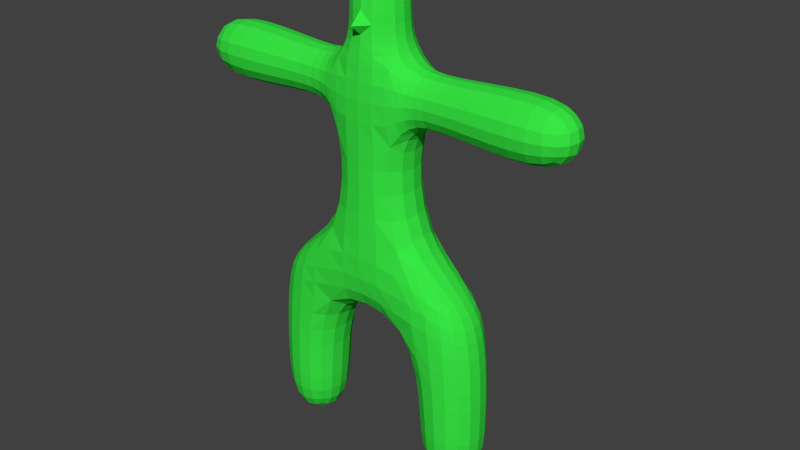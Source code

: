 # Source: player_0.9.blend  (saved by Blender 2.75.0; exported with 4.5.12 LTS)
import bpy
from mathutils import Matrix  # noqa: F401  (used for matrix-valued properties, if any)

bpy.ops.wm.read_factory_settings(use_empty=True)
scene = bpy.context.scene
scene.name = 'Scene'

# ---- collections
col_collection_1 = bpy.data.collections.new('Collection 1'); scene.collection.children.link(col_collection_1)

# ---- materials (node trees are filled in below, after node groups)
mat_material = bpy.data.materials.new('Material')
mat_material.alpha_threshold = 0.0
mat_material.use_transparent_shadow = False
mat_material.diffuse_color = (0.03941, 0.8, 0.05833, 1.0)
mat_material.specular_color = (0.02819, 0.8, 0.1674)
mat_material.roughness = 0.5
mat_material.specular_intensity = 0.75
mat_material.line_color = (0.0, 0.0, 0.0, 1.0)

# ---- material node trees

# ---- world
world_world = bpy.data.worlds.new('World'); scene.world = world_world
world_world.color = (0.05088, 0.05088, 0.05088)
world_world.use_sun_shadow = False
world_world.sun_shadow_jitter_overblur = 0.0
world_world.cycles.sampling_method = 'MANUAL'
world_world.cycles.sample_map_resolution = 256

# ---- meshes
me_cube_001 = bpy.data.meshes.new('Cube.001')
me_cube_001.from_pydata([(-2.0, 1.264e-06, -6.136), (-1.761, 1.175e-06, -6.087), (-2.0, -0.2394, -6.087), (-2.239, 1.294e-06, -6.087), (-2.0, 0.2394, -6.087), (-1.776, 0.2237, -6.04), (-1.776, -0.2237, -6.04), (-2.224, -0.2237, -6.04), (-2.224, 0.2237, -6.04), (-1.915, -0.709, -3.615), (-1.951, -0.7026, -4.075), (-1.606, -0.6701, -3.596), (-1.865, -0.7135, -3.162), (-2.216, -0.656, -3.633), (-2.242, -0.653, -4.085), (-1.661, -0.6585, -4.066), (-1.518, -0.6876, -3.127), (-2.182, -0.6546, -3.195), (-1.352, 9.661e-07, -5.368), (-1.395, 0.2581, -5.363), (-1.306, 8.767e-07, -4.967), (-1.395, -0.2581, -5.363), (-1.429, 1.056e-06, -5.696), (-1.466, 0.2289, -5.676), (-1.352, 0.2724, -4.967), (-1.352, -0.2724, -4.967), (-1.466, -0.2289, -5.676), (-1.998, -0.6448, -5.369), (-1.739, -0.602, -5.363), (-1.99, -0.6796, -4.971), (-2.256, -0.6017, -5.364), (-2.0, -0.5715, -5.696), (-1.771, -0.5336, -5.676), (-1.717, -0.6348, -4.969), (-2.264, -0.6337, -4.973), (-2.229, -0.5336, -5.676), (-2.644, 1.324e-06, -5.37), (-2.601, -0.2579, -5.365), (-2.674, 1.294e-06, -4.976), (-2.601, 0.2579, -5.365), (-2.571, 1.324e-06, -5.696), (-2.534, -0.2289, -5.676), (-2.629, -0.2713, -4.976), (-2.629, 0.2713, -4.976), (-2.534, 0.2289, -5.676), (-1.998, 0.6448, -5.369), (-1.739, 0.602, -5.363), (-2.0, 0.5715, -5.696), (-2.256, 0.6017, -5.364), (-1.99, 0.6796, -4.971), (-1.717, 0.6348, -4.969), (-1.771, 0.5336, -5.676), (-2.229, 0.5336, -5.676), (-2.264, 0.6337, -4.973), (-1.715, -0.6883, -1.969), (-1.761, -0.7136, -2.328), (-1.338, -0.7277, -1.839), (-1.671, -0.6191, -1.66), (-2.028, -0.6072, -2.09), (-2.088, -0.6378, -2.411), (-1.373, -0.731, -2.243), (-1.311, -0.6719, -1.456), (-1.958, -0.5416, -1.827), (-1.145, 6.681e-07, -3.592), (-1.225, 7.575e-07, -4.051), (-1.194, 0.2926, -3.587), (-1.004, 6.085e-07, -3.169), (-1.194, -0.2926, -3.587), (-1.274, -0.2838, -4.053), (-1.274, 0.2838, -4.053), (-1.054, 0.3096, -3.143), (-1.054, -0.3096, -3.143), (-2.663, 1.234e-06, -3.66), (-2.677, 1.264e-06, -4.099), (-2.613, -0.2785, -3.657), (-2.635, 1.234e-06, -3.242), (-2.613, 0.2785, -3.657), (-2.629, 0.2783, -4.097), (-2.629, -0.2783, -4.097), (-2.585, -0.2766, -3.237), (-2.585, 0.2766, -3.237), (-1.915, 0.709, -3.615), (-1.951, 0.7026, -4.075), (-2.216, 0.656, -3.633), (-1.865, 0.7135, -3.162), (-1.606, 0.6701, -3.596), (-1.661, 0.6585, -4.066), (-2.242, 0.653, -4.085), (-2.182, 0.6546, -3.195), (-1.518, 0.6876, -3.127), (-1.642, 8.171e-07, -1.257), (-1.638, 0.264, -1.297), (-1.916, 9.065e-07, -1.522), (-1.638, -0.264, -1.297), (-1.353, 7.277e-07, -0.9452), (-1.331, 0.2949, -0.9912), (-1.905, 0.2292, -1.546), (-1.905, -0.2292, -1.546), (-1.331, -0.2949, -0.9912), (1.397e-09, 4.223e-08, -2.575), (-0.4164, 2.807e-07, -2.639), (2.398e-07, 0.3069, -2.518), (0.4164, -1.664e-07, -2.639), (-2.37e-07, -0.3069, -2.518), (-0.4421, -0.3149, -2.582), (-0.4421, 0.3149, -2.582), (0.4421, 0.3149, -2.582), (0.4421, -0.3149, -2.582), (-2.447, 1.115e-06, -2.25), (-2.533, 1.175e-06, -2.534), (-2.401, -0.2526, -2.235), (-2.323, 1.056e-06, -1.998), (-2.401, 0.2526, -2.235), (-2.484, 0.2664, -2.521), (-2.484, -0.2664, -2.521), (-2.285, -0.2259, -1.99), (-2.285, 0.2259, -1.99), (-1.715, 0.6883, -1.969), (-1.761, 0.7136, -2.328), (-2.028, 0.6072, -2.09), (-1.671, 0.6191, -1.66), (-1.338, 0.7277, -1.839), (-1.373, 0.731, -2.243), (-2.088, 0.6378, -2.411), (-1.958, 0.5416, -1.827), (-1.311, 0.6719, -1.456), (1.715, -0.6883, -1.969), (1.338, -0.7277, -1.839), (1.761, -0.7136, -2.328), (2.028, -0.6072, -2.09), (1.671, -0.6191, -1.66), (1.311, -0.6719, -1.456), (1.373, -0.731, -2.243), (2.088, -0.6378, -2.411), (1.958, -0.5416, -1.827), (4.782e-07, 0.7612, -1.627), (-0.4648, 0.7562, -1.653), (4.782e-07, 0.7679, -1.17), (0.4648, 0.7562, -1.653), (4.782e-07, 0.7009, -2.029), (-0.4777, 0.707, -2.072), (-0.4575, 0.7494, -1.191), (0.4575, 0.7494, -1.191), (0.4777, 0.707, -2.072), (-4.754e-07, -0.7612, -1.627), (-0.4648, -0.7562, -1.653), (-4.754e-07, -0.7009, -2.029), (0.4648, -0.7562, -1.653), (-4.754e-07, -0.7679, -1.17), (-0.4575, -0.7494, -1.191), (-0.4777, -0.707, -2.072), (0.4777, -0.707, -2.072), (0.4575, -0.7494, -1.191), (4.782e-07, 0.7213, 0.3865), (4.782e-07, 0.7329, -0.147), (-0.3476, 0.6768, 0.3855), (4.782e-07, 0.7164, 0.912), (0.3476, 0.6772, 0.385), (0.3907, 0.6924, -0.1585), (-0.3907, 0.6922, -0.1582), (-0.343, 0.675, 0.9189), (0.343, 0.6758, 0.918), (2.447, -1.358e-06, -2.25), (2.533, -1.418e-06, -2.534), (2.401, 0.2526, -2.235), (2.323, -1.299e-06, -1.998), (2.401, -0.2526, -2.235), (2.484, -0.2664, -2.521), (2.484, 0.2664, -2.521), (2.285, 0.2259, -1.99), (2.285, -0.2259, -1.99), (2.663, -1.507e-06, -3.66), (2.635, -1.478e-06, -3.242), (2.613, -0.2785, -3.657), (2.677, -1.507e-06, -4.099), (2.613, 0.2785, -3.657), (2.585, 0.2766, -3.237), (2.585, -0.2766, -3.237), (2.629, -0.2783, -4.097), (2.629, 0.2783, -4.097), (1.715, 0.6883, -1.969), (1.338, 0.7277, -1.839), (1.671, 0.6191, -1.66), (2.028, 0.6072, -2.09), (1.761, 0.7136, -2.328), (1.373, 0.731, -2.243), (1.311, 0.6719, -1.456), (1.958, 0.5416, -1.827), (2.088, 0.6378, -2.411), (1.642, -9.114e-07, -1.257), (1.353, -7.326e-07, -0.9454), (1.638, -0.264, -1.297), (1.916, -1.06e-06, -1.522), (1.638, 0.264, -1.297), (1.331, 0.2949, -0.9913), (1.331, -0.2949, -0.9913), (1.905, -0.2292, -1.546), (1.905, 0.2292, -1.546), (1.998, 0.6448, -5.369), (1.99, 0.6796, -4.971), (2.256, 0.6017, -5.364), (2.0, 0.5715, -5.696), (1.739, 0.602, -5.363), (1.717, 0.6348, -4.969), (2.264, 0.6337, -4.973), (2.229, 0.5336, -5.676), (1.771, 0.5336, -5.676), (1.145, -5.538e-07, -3.592), (1.004, -4.942e-07, -3.169), (1.194, 0.2926, -3.587), (1.225, -6.134e-07, -4.051), (1.194, -0.2926, -3.587), (1.054, -0.3096, -3.143), (1.054, 0.3096, -3.143), (1.274, 0.2838, -4.053), (1.274, -0.2838, -4.053), (1.915, 0.709, -3.615), (1.865, 0.7135, -3.162), (2.216, 0.656, -3.633), (1.951, 0.7026, -4.075), (1.606, 0.6701, -3.596), (1.518, 0.6876, -3.127), (2.182, 0.6546, -3.195), (2.242, 0.653, -4.085), (1.661, 0.6585, -4.066), (1.915, -0.709, -3.615), (1.865, -0.7135, -3.162), (1.606, -0.6701, -3.596), (1.951, -0.7026, -4.075), (2.216, -0.656, -3.633), (2.182, -0.6546, -3.195), (1.518, -0.6876, -3.127), (1.661, -0.6585, -4.066), (2.242, -0.653, -4.085), (2.0, -1.09e-06, -6.136), (1.761, -9.412e-07, -6.087), (2.0, 0.2394, -6.087), (2.239, -1.239e-06, -6.087), (2.0, -0.2394, -6.087), (1.776, -0.2237, -6.04), (1.776, 0.2237, -6.04), (2.224, 0.2237, -6.04), (2.224, -0.2237, -6.04), (2.644, -1.478e-06, -5.37), (2.674, -1.507e-06, -4.976), (2.601, -0.2579, -5.365), (2.571, -1.448e-06, -5.696), (2.601, 0.2578, -5.365), (2.629, 0.2713, -4.976), (2.629, -0.2713, -4.976), (2.534, -0.2289, -5.676), (2.534, 0.2289, -5.676), (1.998, -0.6448, -5.369), (1.99, -0.6796, -4.971), (1.739, -0.602, -5.363), (2.0, -0.5715, -5.696), (2.256, -0.6017, -5.364), (2.264, -0.6337, -4.973), (1.717, -0.6348, -4.969), (1.771, -0.5336, -5.676), (2.229, -0.5336, -5.676), (1.352, -6.73e-07, -5.368), (1.306, -6.432e-07, -4.967), (1.395, 0.2581, -5.363), (1.429, -7.326e-07, -5.696), (1.395, -0.2581, -5.363), (1.352, -0.2724, -4.967), (1.352, 0.2724, -4.967), (1.466, 0.2289, -5.676), (1.466, -0.2289, -5.676), (-2.144, 1.294e-06, 1.876), (-1.769, 1.085e-06, 1.891), (-2.144, -0.2201, 1.913), (-2.557, 1.532e-06, 1.849), (-2.144, 0.2201, 1.913), (-1.769, 0.2106, 1.926), (-1.769, -0.2106, 1.926), (-2.557, -0.2323, 1.887), (-2.557, 0.2323, 1.887), (-7.139e-07, -0.7213, 0.3865), (-4.754e-07, -0.7329, -0.147), (0.3476, -0.6772, 0.385), (-4.754e-07, -0.7164, 0.912), (-0.3476, -0.6768, 0.3855), (-0.3907, -0.6922, -0.1582), (0.3907, -0.6924, -0.1585), (0.343, -0.6758, 0.918), (-0.343, -0.675, 0.9189), (-0.8518, 5.191e-07, 0.382), (-0.9381, 5.489e-07, -0.1092), (-0.7996, -0.294, 0.3825), (-0.8279, 5.191e-07, 0.8552), (-0.7996, 0.294, 0.3825), (-0.8859, 0.3055, -0.133), (-0.8859, -0.3055, -0.133), (-0.7806, -0.2964, 0.8809), (-0.7806, 0.2964, 0.8809), (0.8518, -4.346e-07, 0.3806), (0.9381, -4.644e-07, -0.11), (0.7996, 0.2944, 0.3811), (0.8279, -4.048e-07, 0.8528), (0.7996, -0.2944, 0.3811), (0.8859, -0.3057, -0.1338), (0.8859, 0.3057, -0.1338), (0.7806, 0.2972, 0.8787), (0.7806, -0.2972, 0.8787), (-4.754e-07, -0.5561, 4.376), (-0.002542, -0.5872, 4.091), (0.2225, -0.5189, 4.371), (-0.02497, -0.7031, 4.713), (-0.2225, -0.5188, 4.371), (-0.232, -0.5385, 4.091), (0.2321, -0.5386, 4.091), (0.2333, -0.6948, 4.705), (-0.2867, -0.6583, 4.694), (-4.754e-07, -0.7183, 2.309), (-4.754e-07, -0.7203, 1.883), (0.3297, -0.7053, 2.314), (-4.754e-07, -0.7015, 2.686), (-0.3297, -0.7037, 2.314), (-0.3407, -0.6987, 1.891), (0.3407, -0.7002, 1.891), (0.3311, -0.6831, 2.692), (-0.3311, -0.6816, 2.692), (2.144, -1.18e-06, 2.988), (1.767, -9.412e-07, 2.965), (2.144, -0.2231, 2.95), (2.557, -1.448e-06, 3.017), (2.144, 0.2231, 2.95), (1.767, 0.2139, 2.929), (1.767, -0.2139, 2.929), (2.557, -0.2348, 2.977), (2.557, 0.2348, 2.977), (2.398e-07, 0.7183, 2.309), (2.398e-07, 0.7203, 1.883), (-0.3297, 0.7037, 2.314), (2.398e-07, 0.7015, 2.686), (0.3297, 0.7053, 2.314), (0.3407, 0.7002, 1.891), (-0.3407, 0.6987, 1.891), (-0.3311, 0.6816, 2.692), (0.3311, 0.6831, 2.692), (1.397e-09, 7.204e-08, 5.01), (-0.2157, 1.912e-07, 4.968), (-2.37e-07, -0.2157, 4.968), (0.2157, -4.717e-08, 4.968), (1.397e-09, 0.2157, 4.968), (-0.2007, 0.2007, 4.929), (-0.2007, -0.2007, 4.929), (0.2007, -0.2007, 4.929), (0.2007, 0.2007, 4.929), (0.5569, -2.26e-07, 4.376), (0.58, -2.26e-07, 4.091), (0.5196, 0.2222, 4.371), (0.5021, -1.962e-07, 4.636), (0.5196, -0.2222, 4.371), (0.5413, -0.2308, 4.091), (0.5413, 0.2308, 4.091), (0.4679, 0.1998, 4.619), (0.4679, -0.1998, 4.619), (2.398e-07, 0.5561, 4.376), (2.398e-07, 0.5769, 4.091), (-0.2225, 0.5188, 4.371), (2.398e-07, 0.5021, 4.636), (0.2225, 0.5189, 4.371), (0.232, 0.5385, 4.091), (-0.232, 0.5385, 4.091), (-0.1998, 0.4679, 4.619), (0.1998, 0.4679, 4.619), (-0.5569, 3.701e-07, 4.376), (-0.58, 3.999e-07, 4.091), (-0.5196, -0.2222, 4.371), (-0.5021, 3.403e-07, 4.636), (-0.5196, 0.2222, 4.371), (-0.5413, 0.2308, 4.091), (-0.5413, -0.2308, 4.091), (-0.4679, -0.1998, 4.619), (-0.4679, 0.1998, 4.619), (3.801, 0.612, 2.43), (3.411, 0.6268, 2.43), (3.796, 0.5711, 2.674), (4.126, 0.5523, 2.43), (3.796, 0.5711, 2.185), (3.411, 0.585, 2.179), (3.411, 0.585, 2.68), (4.105, 0.5151, 2.65), (4.105, 0.5151, 2.209), (2.144, -0.558, 2.428), (1.768, -0.5354, 2.423), (2.144, -0.5208, 2.204), (2.557, -0.587, 2.43), (2.144, -0.5207, 2.652), (1.767, -0.4994, 2.64), (1.768, -0.4999, 2.206), (2.557, -0.5479, 2.195), (2.557, -0.5479, 2.664), (2.144, -1.18e-06, 1.868), (1.769, -9.412e-07, 1.881), (2.144, 0.2233, 1.906), (2.557, -1.448e-06, 1.843), (2.144, -0.2233, 1.906), (1.769, -0.2144, 1.917), (1.769, 0.2144, 1.917), (2.557, 0.2348, 1.882), (2.557, -0.2348, 1.882), (2.144, 0.558, 2.428), (1.768, 0.5354, 2.423), (2.144, 0.5207, 2.652), (2.557, 0.587, 2.43), (2.144, 0.5208, 2.204), (1.768, 0.4999, 2.206), (1.767, 0.4994, 2.64), (2.557, 0.5479, 2.664), (2.557, 0.5479, 2.195), (4.565, -2.789e-06, 2.43), (4.516, -2.759e-06, 2.194), (4.516, 0.2352, 2.43), (4.516, -2.759e-06, 2.665), (4.516, -0.2352, 2.43), (4.47, -0.2191, 2.211), (4.47, 0.2191, 2.211), (4.47, 0.2191, 2.649), (4.47, -0.2191, 2.649), (3.801, -2.282e-06, 3.042), (3.411, -2.014e-06, 3.056), (3.796, -0.2446, 3.001), (4.126, -2.491e-06, 2.982), (3.796, 0.2446, 3.001), (3.411, 0.2507, 3.015), (3.411, -0.2507, 3.015), (4.105, -0.2203, 2.945), (4.105, 0.2203, 2.945), (3.801, -0.612, 2.43), (3.411, -0.6268, 2.43), (3.796, -0.5711, 2.185), (4.126, -0.5524, 2.43), (3.796, -0.5711, 2.674), (3.411, -0.585, 2.68), (3.411, -0.585, 2.179), (4.105, -0.5151, 2.209), (4.105, -0.5151, 2.65), (3.801, -2.282e-06, 1.818), (3.411, -2.014e-06, 1.803), (3.796, 0.2446, 1.858), (4.126, -2.491e-06, 1.877), (3.796, -0.2446, 1.858), (3.411, -0.2507, 1.845), (3.411, 0.2507, 1.845), (4.105, 0.2203, 1.914), (4.105, -0.2203, 1.914), (-3.801, -0.6102, 2.43), (-3.411, -0.6239, 2.43), (-3.796, -0.5694, 2.673), (-4.126, -0.5513, 2.43), (-3.796, -0.5694, 2.186), (-3.411, -0.5823, 2.18), (-3.411, -0.5823, 2.679), (-4.105, -0.5141, 2.649), (-4.105, -0.5141, 2.21), (-2.144, -0.55, 2.428), (-1.768, -0.526, 2.423), (-2.144, -0.5133, 2.649), (-2.557, -0.5808, 2.43), (-2.144, -0.5134, 2.207), (-1.768, -0.4911, 2.21), (-1.767, -0.4907, 2.636), (-2.557, -0.5421, 2.662), (-2.557, -0.5421, 2.197), (-2.144, 1.294e-06, 2.98), (-1.767, 1.085e-06, 2.956), (-2.144, 0.2199, 2.943), (-2.557, 1.532e-06, 3.01), (-2.144, -0.2199, 2.943), (-1.767, -0.2102, 2.921), (-1.767, 0.2102, 2.921), (-2.557, 0.2323, 2.972), (-2.557, -0.2323, 2.972), (-2.144, 0.55, 2.428), (-1.768, 0.526, 2.423), (-2.144, 0.5134, 2.207), (-2.557, 0.5808, 2.43), (-2.144, 0.5133, 2.649), (-1.767, 0.4907, 2.636), (-1.768, 0.4911, 2.21), (-2.557, 0.5421, 2.197), (-2.557, 0.5421, 2.662), (-4.565, 2.665e-06, 2.43), (-4.516, 2.665e-06, 2.195), (-4.516, -0.2349, 2.43), (-4.516, 2.665e-06, 2.664), (-4.516, 0.2349, 2.43), (-4.47, 0.2188, 2.211), (-4.47, -0.2188, 2.211), (-4.47, -0.2188, 2.648), (-4.47, 0.2188, 2.648), (-3.801, 2.248e-06, 1.819), (-3.411, 2.009e-06, 1.806), (-3.796, -0.2439, 1.86), (-4.126, 2.426e-06, 1.878), (-3.796, 0.2439, 1.86), (-3.411, 0.2496, 1.847), (-3.411, -0.2496, 1.847), (-4.105, -0.2198, 1.915), (-4.105, 0.2198, 1.915), (-3.801, 0.6102, 2.43), (-3.411, 0.6239, 2.43), (-3.796, 0.5694, 2.186), (-4.126, 0.5513, 2.43), (-3.796, 0.5694, 2.673), (-3.411, 0.5823, 2.679), (-3.411, 0.5823, 2.18), (-4.105, 0.5141, 2.21), (-4.105, 0.5141, 2.649), (-3.801, 2.248e-06, 3.04), (-3.411, 2.009e-06, 3.054), (-3.796, 0.2439, 2.999), (-4.126, 2.426e-06, 2.981), (-3.796, -0.2439, 2.999), (-3.411, -0.2496, 3.012), (-3.411, 0.2496, 3.012), (-4.105, 0.2198, 2.944), (-4.105, -0.2198, 2.944), (-0.6537, 4.297e-07, 3.442), (-0.7105, 4.595e-07, 3.3), (-0.6125, -0.2514, 3.437), (-0.6158, 4.297e-07, 3.611), (-0.6125, 0.2514, 3.437), (-0.6724, 0.2699, 3.282), (-0.6724, -0.2699, 3.282), (-0.5747, -0.2401, 3.611), (-0.5747, 0.2401, 3.611), (2.398e-07, 0.6223, 3.425), (2.398e-07, 0.6486, 3.233), (-0.265, 0.5824, 3.426), (1.397e-09, 0.6006, 3.611), (0.265, 0.5828, 3.427), (0.2982, 0.613, 3.239), (-0.2982, 0.6122, 3.238), (-0.2463, 0.5604, 3.611), (0.2463, 0.5606, 3.611), (0.6537, -2.856e-07, 3.443), (0.7105, -3.154e-07, 3.302), (0.6125, 0.2518, 3.439), (0.6158, -2.558e-07, 3.612), (0.6125, -0.2518, 3.439), (0.6724, -0.2707, 3.285), (0.6724, 0.2707, 3.285), (0.5747, 0.2403, 3.612), (0.5747, -0.2403, 3.612), (-4.754e-07, -0.6223, 3.425), (-4.754e-07, -0.6486, 3.233), (0.265, -0.5828, 3.427), (-4.754e-07, -0.6006, 3.611), (-0.265, -0.5824, 3.426), (-0.2982, -0.6122, 3.238), (0.2982, -0.613, 3.239), (0.2463, -0.5606, 3.611), (-0.2463, -0.5604, 3.611), (1.022, 0.5823, 2.377), (0.8386, 0.6279, 2.352), (1.02, 0.5436, 2.641), (1.214, 0.5466, 2.398), (1.027, 0.5482, 2.109), (0.8509, 0.6, 2.017), (0.8386, 0.5913, 2.669), (1.212, 0.509, 2.63), (1.216, 0.5113, 2.166), (1.049, -5.24e-07, 1.712), (0.9299, -4.644e-07, 1.532), (1.044, 0.2388, 1.754), (1.218, -6.134e-07, 1.818), (1.044, -0.2388, 1.754), (0.9097, -0.2699, 1.579), (0.9097, 0.2699, 1.579), (1.218, 0.2198, 1.857), (1.218, -0.2198, 1.857), (1.022, -0.5823, 2.377), (0.8386, -0.6279, 2.352), (1.027, -0.5482, 2.109), (1.214, -0.5466, 2.398), (1.02, -0.5436, 2.641), (0.8386, -0.5913, 2.669), (0.8509, -0.6, 2.017), (1.216, -0.5113, 2.166), (1.212, -0.509, 2.63), (1.031, -4.942e-07, 3.023), (0.8937, -4.346e-07, 3.093), (1.028, -0.2342, 2.983), (1.21, -6.134e-07, 2.979), (1.028, 0.2342, 2.983), (0.8774, 0.2611, 3.054), (0.8774, -0.2611, 3.054), (1.21, -0.2175, 2.94), (1.21, 0.2175, 2.94), (-1.022, 0.5747, 2.377), (-0.8386, 0.6224, 2.352), (-1.027, 0.541, 2.112), (-1.214, 0.5374, 2.398), (-1.02, 0.5365, 2.638), (-0.8386, 0.5861, 2.667), (-0.8509, 0.5949, 2.019), (-1.216, 0.5027, 2.17), (-1.212, 0.5004, 2.627), (-1.031, 6.383e-07, 3.015), (-0.8937, 5.787e-07, 3.087), (-1.028, 0.2312, 2.976), (-1.21, 7.575e-07, 2.969), (-1.028, -0.2312, 2.976), (-0.8774, -0.259, 3.049), (-0.8774, 0.259, 3.049), (-1.21, 0.2138, 2.931), (-1.21, -0.2138, 2.931), (-1.022, -0.5747, 2.377), (-0.8386, -0.6224, 2.352), (-1.02, -0.5365, 2.638), (-1.214, -0.5374, 2.398), (-1.027, -0.541, 2.112), (-0.8509, -0.5949, 2.019), (-0.8386, -0.5861, 2.667), (-1.212, -0.5004, 2.627), (-1.216, -0.5027, 2.17), (-1.049, 6.681e-07, 1.72), (-0.9299, 5.787e-07, 1.538), (-1.044, -0.2358, 1.761), (-1.218, 7.575e-07, 1.827), (-1.044, 0.2358, 1.761), (-0.9097, 0.2677, 1.584), (-0.9097, -0.2677, 1.584), (-1.218, -0.2161, 1.865), (-1.218, 0.2161, 1.865), (-1.587, 0.2092, -5.903), (-1.558, 1.115e-06, -5.94), (-1.587, -0.2092, -5.903), (-1.791, 0.413, -5.903), (-2.0, 0.4422, -5.94), (-2.209, 0.413, -5.903), (-1.581, 0.4195, -5.655), (-1.524, 0.4732, -5.358), (-1.488, 0.4992, -4.968), (-1.791, -0.413, -5.903), (-2.0, -0.4422, -5.94), (-2.209, -0.413, -5.903), (-1.581, -0.4195, -5.655), (-1.524, -0.4732, -5.358), (-1.488, -0.4992, -4.968), (-2.413, -0.2092, -5.903), (-2.442, 1.324e-06, -5.94), (-2.413, 0.2092, -5.903), (-2.419, -0.4195, -5.655), (-2.471, -0.4727, -5.359), (-2.492, -0.4975, -4.975), (-2.419, 0.4195, -5.655), (-2.471, 0.4727, -5.359), (-2.492, 0.4975, -4.975), (-1.318, 0.2786, -4.52), (-1.271, 8.171e-07, -4.519), (-1.318, -0.2786, -4.52), (-1.694, 0.6482, -4.526), (-1.976, 0.6931, -4.531), (-2.258, 0.6455, -4.536), (-1.694, -0.6482, -4.526), (-1.976, -0.6931, -4.531), (-2.258, -0.6455, -4.536), (-2.633, -0.2759, -4.542), (-2.68, 1.264e-06, -4.543), (-2.633, 0.2759, -4.542), (-0.8163, 0.3216, -2.787), (-0.7714, 4.595e-07, -2.835), (-0.8163, -0.3216, -2.787), (-1.429, 0.7087, -2.672), (-1.811, 0.7153, -2.729), (-2.14, 0.6485, -2.783), (-1.429, -0.7087, -2.672), (-1.811, -0.7153, -2.729), (-2.14, -0.6485, -2.783), (-2.542, -0.2726, -2.853), (-2.593, 1.205e-06, -2.862), (-2.542, 0.2726, -2.853), (-1.419, -0.5193, -4.058), (-1.347, -0.5332, -3.584), (-1.221, -0.559, -3.113), (-2.434, -0.5094, -3.221), (-2.464, -0.5122, -3.648), (-2.484, -0.5111, -4.093), (-1.419, 0.5193, -4.058), (-1.347, 0.5332, -3.584), (-1.221, 0.559, -3.113), (-2.434, 0.5094, -3.221), (-2.464, 0.5122, -3.648), (-2.484, 0.5111, -4.093), (-1.057, 0.3121, -0.6096), (-1.101, 6.383e-07, -0.5683), (-1.057, -0.3121, -0.6096), (-1.304, 0.5366, -1.153), (-1.641, 0.4847, -1.427), (-1.908, 0.422, -1.64), (-1.304, -0.5366, -1.153), (-1.641, -0.4847, -1.427), (-1.908, -0.422, -1.64), (-2.124, -0.2101, -1.767), (-2.15, 9.959e-07, -1.761), (-2.124, 0.2101, -1.767), (-0.9405, -0.7191, -2.157), (-0.9155, -0.7441, -1.725), (-0.8997, -0.7115, -1.278), (-2.166, -0.4177, -1.942), (-2.262, -0.4675, -2.184), (-2.335, -0.4924, -2.48), (-0.9405, 0.7191, -2.157), (-0.9155, 0.7441, -1.725), (-0.8997, 0.7115, -1.278), (-2.166, 0.4177, -1.942), (-2.262, 0.4675, -2.184), (-2.335, 0.4924, -2.48), (0.8163, 0.3216, -2.787), (0.7714, -3.75e-07, -2.835), (0.8163, -0.3216, -2.787), (1.057, 0.3122, -0.6099), (1.101, -5.836e-07, -0.5687), (1.057, -0.3122, -0.6099), (0.9405, -0.7191, -2.157), (0.9155, -0.7441, -1.725), (0.8997, -0.7115, -1.278), (0.9405, 0.7191, -2.157), (0.9155, 0.7441, -1.725), (0.8997, 0.7115, -1.278), (-0.4768, 0.5704, -2.398), (4.782e-07, 0.5589, -2.338), (0.4768, 0.5704, -2.398), (0.4768, -0.5704, -2.398), (-4.754e-07, -0.5589, -2.338), (-0.4768, -0.5704, -2.398), (-0.4387, 0.7177, -0.6907), (4.782e-07, 0.7492, -0.6713), (0.4387, 0.7178, -0.6908), (0.4387, -0.7178, -0.6908), (-4.754e-07, -0.7492, -0.6713), (-0.4387, -0.7177, -0.6907), (2.542, 0.2726, -2.853), (2.593, -1.448e-06, -2.862), (2.542, -0.2726, -2.853), (2.124, 0.2101, -1.767), (2.15, -1.209e-06, -1.761), (2.124, -0.2101, -1.767), (2.335, -0.4924, -2.48), (2.262, -0.4675, -2.184), (2.166, -0.4177, -1.942), (2.335, 0.4924, -2.48), (2.262, 0.4675, -2.184), (2.166, 0.4177, -1.942), (1.429, -0.7087, -2.672), (1.811, -0.7153, -2.729), (2.14, -0.6485, -2.783), (1.908, -0.422, -1.64), (1.641, -0.4847, -1.427), (1.304, -0.5367, -1.153), (1.429, 0.7087, -2.672), (1.811, 0.7153, -2.729), (2.14, 0.6485, -2.783), (1.304, 0.5367, -1.153), (1.641, 0.4847, -1.427), (1.908, 0.422, -1.64), (1.318, 0.2786, -4.52), (1.271, -6.134e-07, -4.519), (1.318, -0.2786, -4.52), (2.633, 0.2759, -4.542), (2.68, -1.507e-06, -4.543), (2.633, -0.2759, -4.542), (1.694, -0.6482, -4.526), (1.976, -0.6931, -4.531), (2.258, -0.6455, -4.536), (1.694, 0.6482, -4.526), (1.976, 0.6931, -4.531), (2.258, 0.6455, -4.536), (2.434, -0.5094, -3.221), (2.464, -0.5122, -3.648), (2.484, -0.5111, -4.093), (2.484, 0.5111, -4.093), (2.464, 0.5122, -3.648), (2.434, 0.5094, -3.221), (1.221, 0.559, -3.113), (1.347, 0.5332, -3.584), (1.419, 0.5193, -4.058), (1.419, -0.5193, -4.058), (1.347, -0.5332, -3.584), (1.221, -0.559, -3.113), (1.587, 0.2092, -5.903), (1.558, -7.922e-07, -5.94), (1.587, -0.2092, -5.903), (2.413, 0.2092, -5.903), (2.442, -1.358e-06, -5.94), (2.413, -0.2092, -5.903), (1.791, -0.413, -5.903), (2.0, -0.4422, -5.94), (2.209, -0.413, -5.903), (1.791, 0.413, -5.903), (2.0, 0.4422, -5.94), (2.209, 0.413, -5.903), (2.492, 0.4975, -4.975), (2.471, 0.4727, -5.359), (2.419, 0.4195, -5.655), (1.581, 0.4195, -5.655), (1.524, 0.4732, -5.358), (1.488, 0.4992, -4.968), (2.492, -0.4975, -4.975), (2.471, -0.4727, -5.359), (2.419, -0.4195, -5.655), (1.488, -0.4992, -4.968), (1.524, -0.4732, -5.358), (1.581, -0.4195, -5.655), (-0.8202, 0.2939, 1.302), (-0.8571, 5.489e-07, 1.258), (-0.8203, -0.2939, 1.302), (0.8202, 0.2953, 1.298), (0.8571, -4.346e-07, 1.254), (0.8202, -0.2953, 1.298), (-0.3498, 0.6836, 1.426), (2.398e-07, 0.7166, 1.416), (0.3498, 0.6847, 1.425), (0.3498, -0.6847, 1.425), (-4.754e-07, -0.7166, 1.416), (-0.3498, -0.6836, 1.426), (-0.7099, 0.5549, -0.1632), (-0.6344, 0.5367, 0.3837), (-0.6239, 0.5393, 0.916), (0.6239, 0.5405, 0.9144), (0.6344, 0.5373, 0.3826), (0.7099, 0.5552, -0.1637), (0.7099, -0.5552, -0.1637), (0.6344, -0.5373, 0.3826), (0.6239, -0.5405, 0.9144), (-0.6239, -0.5393, 0.916), (-0.6344, -0.5367, 0.3837), (-0.7099, -0.5549, -0.1632), (-0.7592, 0.2782, 3.151), (-0.7894, 5.191e-07, 3.182), (-0.7592, -0.2782, 3.151), (0.7592, 0.2795, 3.155), (0.7894, -3.452e-07, 3.186), (0.7592, -0.2796, 3.155), (-0.3266, 0.6464, 3.006), (2.398e-07, 0.6762, 2.999), (0.3266, 0.6476, 3.007), (0.3266, -0.6476, 3.007), (-4.754e-07, -0.6762, 2.999), (-0.3266, -0.6464, 3.006), (-0.6386, -0.6516, 1.932), (-0.6218, -0.6692, 2.328), (-0.6235, -0.6382, 2.692), (-0.6235, 0.6382, 2.692), (-0.6218, 0.6692, 2.328), (-0.6386, 0.6516, 1.932), (0.6386, -0.6548, 1.93), (0.6218, -0.6726, 2.328), (0.6235, -0.6414, 2.693), (0.6386, 0.6548, 1.93), (0.6218, 0.6726, 2.328), (0.6235, 0.6414, 2.693), (-0.3678, 0.1853, 4.812), (-0.3952, 2.807e-07, 4.844), (-0.3678, -0.1853, 4.812), (0.3678, 0.1853, 4.812), (0.3952, -1.366e-07, 4.844), (0.3678, -0.1853, 4.812), (-0.1853, 0.3678, 4.812), (1.397e-09, 0.3952, 4.844), (0.1853, 0.3678, 4.812), (0.1853, -0.3678, 4.812), (-2.37e-07, -0.3952, 4.844), (-0.1853, -0.3678, 4.812), (0.4253, -0.4231, 4.091), (0.408, -0.4074, 4.367), (0.3841, -0.3798, 4.609), (-0.4516, -0.4402, 3.611), (-0.4844, -0.4598, 3.43), (-0.5408, -0.4904, 3.254), (0.4253, 0.4231, 4.091), (0.408, 0.4074, 4.367), (0.3667, 0.3667, 4.602), (-0.4253, 0.4231, 4.091), (-0.408, 0.4074, 4.367), (-0.3667, 0.3667, 4.602), (2.987, 0.2452, 1.857), (2.987, -1.716e-06, 1.817), (2.987, -0.2452, 1.857), (2.987, 0.2452, 3.002), (2.987, -1.716e-06, 3.043), (2.987, -0.2452, 3.002), (2.987, -0.5722, 2.184), (2.987, -0.613, 2.43), (2.987, -0.5722, 2.675), (2.987, 0.5722, 2.184), (2.987, 0.613, 2.43), (2.987, 0.5722, 2.675), (1.767, -0.3923, 2.821), (2.144, -0.4091, 2.838), (2.557, -0.4305, 2.86), (1.211, 0.3991, 2.824), (1.022, 0.4287, 2.857), (0.8513, 0.4742, 2.919), (1.768, -0.3929, 2.026), (2.144, -0.4093, 2.018), (2.557, -0.4305, 1.999), (1.768, 0.3929, 2.026), (2.144, 0.4093, 2.018), (2.557, 0.4305, 1.999), (4.332, 0.2033, 2.027), (4.369, -2.67e-06, 1.998), (4.332, -0.2033, 2.027), (4.332, 0.2033, 2.832), (4.369, -2.67e-06, 2.862), (4.332, -0.2033, 2.832), (4.332, -0.4026, 2.226), (4.369, -0.432, 2.43), (4.332, -0.4026, 2.633), (4.332, 0.4026, 2.226), (4.369, 0.432, 2.43), (4.332, 0.4026, 2.633), (3.411, 0.4596, 2.889), (3.791, 0.4486, 2.878), (4.085, 0.4042, 2.834), (4.085, 0.4042, 2.025), (3.791, 0.4486, 1.981), (3.411, 0.4596, 1.97), (3.411, -0.4597, 2.889), (3.791, -0.4486, 2.878), (4.085, -0.4042, 2.834), (3.411, -0.4597, 1.97), (3.791, -0.4486, 1.981), (4.085, -0.4042, 2.025), (-2.987, 0.2435, 1.861), (-2.987, 1.771e-06, 1.821), (-2.987, -0.2435, 1.861), (-2.987, 0.2435, 2.998), (-2.987, 1.771e-06, 3.038), (-2.987, -0.2435, 2.998), (-2.987, -0.5682, 2.186), (-2.987, -0.6087, 2.43), (-2.987, -0.5682, 2.673), (-2.987, 0.5682, 2.673), (-2.987, 0.6087, 2.43), (-2.987, 0.5682, 2.186), (-1.768, -0.3861, 2.033), (-2.144, -0.4034, 2.023), (-2.557, -0.426, 2.004), (-1.217, 0.3958, 1.98), (-1.034, 0.43, 1.891), (-0.8748, 0.4834, 1.739), (-1.767, -0.3854, 2.814), (-2.144, -0.4033, 2.833), (-2.557, -0.426, 2.856), (-1.767, 0.3854, 2.814), (-2.144, 0.4033, 2.833), (-2.557, 0.426, 2.856), (-4.332, 0.2029, 2.028), (-4.369, 2.575e-06, 1.998), (-4.332, -0.2029, 2.028), (-4.332, 0.2029, 2.832), (-4.369, 2.575e-06, 2.861), (-4.332, -0.2029, 2.832), (-4.332, -0.402, 2.227), (-4.369, -0.4315, 2.43), (-4.332, -0.402, 2.633), (-4.332, 0.402, 2.633), (-4.369, 0.4315, 2.43), (-4.332, 0.402, 2.227), (-3.411, -0.4575, 2.887), (-3.791, -0.4472, 2.877), (-4.085, -0.4033, 2.833), (-4.085, -0.4033, 2.026), (-3.791, -0.4472, 1.982), (-3.411, -0.4575, 1.972), (-4.085, 0.4033, 2.026), (-3.791, 0.4472, 1.982), (-3.411, 0.4575, 1.972), (-4.085, 0.4033, 2.833), (-3.791, 0.4472, 2.877), (-3.411, 0.4575, 2.887), (0.5408, -0.4916, 3.256), (0.4844, -0.4605, 3.431), (0.4516, -0.4406, 3.612), (-0.3972, -0.3968, 4.617), (-0.408, -0.4074, 4.367), (-0.4253, -0.4231, 4.091), (0.5408, 0.4916, 3.256), (0.4844, 0.4605, 3.431), (0.4516, 0.4406, 3.612), (-0.5408, 0.4904, 3.254), (-0.4844, 0.4598, 3.43), (-0.4516, 0.4402, 3.611), (-0.5531, -0.2339, 3.822), (-0.5926, 3.999e-07, 3.822), (-0.5531, 0.2339, 3.822), (-0.237, 0.5459, 3.822), (1.397e-09, 0.585, 3.822), (0.237, 0.546, 3.823), (0.5531, 0.234, 3.823), (0.5926, -2.558e-07, 3.823), (0.5531, -0.234, 3.823), (0.237, -0.5463, 3.823), (-0.0001311, -0.8678, 3.833), (-0.237, -0.5459, 3.822), (0.8513, -0.4742, 2.919), (1.022, -0.4287, 2.857), (1.211, -0.3991, 2.824), (2.557, 0.4305, 2.86), (2.144, 0.4091, 2.838), (1.767, 0.3923, 2.821), (0.8748, -0.4874, 1.735), (1.034, -0.4355, 1.885), (1.217, -0.4026, 1.973), (0.8748, 0.4874, 1.735), (1.034, 0.4355, 1.885), (1.217, 0.4026, 1.973), (1.45, 0.4927, 2.632), (1.451, 0.5285, 2.414), (1.452, 0.4938, 2.196), (1.453, 0.212, 1.905), (1.453, -7.624e-07, 1.869), (1.453, -0.212, 1.905), (1.452, -0.4938, 2.196), (1.451, -0.5285, 2.414), (1.45, -0.4927, 2.632), (1.449, -0.2108, 2.923), (1.449, -7.624e-07, 2.959), (1.449, 0.2108, 2.923), (-0.8748, -0.4834, 1.739), (-1.034, -0.43, 1.891), (-1.217, -0.3958, 1.98), (-2.557, 0.426, 2.004), (-2.144, 0.4034, 2.023), (-1.768, 0.3861, 2.033), (-0.8513, -0.4702, 2.915), (-1.022, -0.4231, 2.851), (-1.211, -0.3924, 2.817), (-0.8513, 0.4702, 2.915), (-1.022, 0.4231, 2.851), (-1.211, 0.3924, 2.817), (-1.452, 0.4845, 2.2), (-1.451, 0.5185, 2.414), (-1.45, 0.4834, 2.628), (-1.449, 0.2068, 2.914), (-1.449, 9.065e-07, 2.949), (-1.449, -0.2068, 2.914), (-1.45, -0.4834, 2.628), (-1.451, -0.5185, 2.414), (-1.452, -0.4845, 2.2), (-1.453, -0.208, 1.914), (-1.453, 9.065e-07, 1.879), (-1.453, 0.208, 1.914), (-1.647, 0.3534, -5.828), (-1.647, -0.3534, -5.828), (-2.353, -0.3534, -5.828), (-2.353, 0.3534, -5.828), (-1.459, 0.5103, -4.522), (-1.459, -0.5103, -4.522), (-2.492, -0.5062, -4.54), (-2.492, 0.5062, -4.54), (-0.9817, 0.6153, -2.614), (-0.9817, -0.6153, -2.614), (-2.391, -0.5028, -2.827), (-2.391, 0.5028, -2.827), (-0.8931, 0.6039, -0.7669), (-0.8931, -0.6039, -0.7669), (-2.072, -0.3558, -1.781), (-2.072, 0.3558, -1.781), (0.9817, 0.6153, -2.614), (0.9817, -0.6153, -2.614), (0.8931, 0.604, -0.7671), (0.8931, -0.604, -0.7671), (2.391, 0.5028, -2.827), (2.391, -0.5028, -2.827), (2.072, 0.3558, -1.781), (2.072, -0.3558, -1.781), (1.459, 0.5103, -4.522), (1.459, -0.5103, -4.522), (2.492, 0.5062, -4.54), (2.492, -0.5062, -4.54), (1.647, 0.3534, -5.828), (1.647, -0.3534, -5.828), (2.353, 0.3534, -5.828), (2.353, -0.3534, -5.828), (-0.6864, 0.5676, 1.468), (-0.6864, -0.5676, 1.468), (0.6864, 0.5699, 1.466), (0.6864, -0.57, 1.466), (-0.6464, 0.541, 3.033), (-0.6464, -0.541, 3.033), (0.6464, 0.5433, 3.035), (0.6464, -0.5433, 3.035), (-0.3123, 0.3123, 4.749), (-0.3123, -0.3123, 4.749), (0.3123, 0.3123, 4.749), (0.3123, -0.3123, 4.749), (2.987, 0.4496, 1.98), (2.987, -0.4496, 1.98), (2.987, 0.4496, 2.879), (2.987, -0.4496, 2.879), (4.258, 0.3428, 2.087), (4.258, -0.3428, 2.087), (4.258, 0.3428, 2.772), (4.258, -0.3428, 2.772), (-2.987, 0.4464, 1.983), (-2.987, -0.4464, 1.983), (-2.987, 0.4464, 2.876), (-2.987, -0.4464, 2.876), (-4.258, 0.3423, 2.087), (-4.258, -0.3423, 2.087), (-4.258, 0.3423, 2.772), (-4.258, -0.3423, 2.772), (0.4346, -0.4291, 3.823), (-0.4346, -0.4289, 3.822), (0.4346, 0.4291, 3.823), (-0.4346, 0.4289, 3.822), (1.449, -0.3867, 2.814), (1.449, 0.3867, 2.814), (1.452, -0.3884, 2.014), (1.452, 0.3884, 2.014), (-1.452, -0.3811, 2.021), (-1.452, 0.3811, 2.021), (-1.449, -0.3794, 2.807), (-1.449, 0.3794, 2.807)], [], [(0, 4, 5, 1), (1, 5, 630, 631), (4, 634, 633, 5), (5, 633, 1050, 630), (0, 1, 6, 2), (2, 6, 639, 640), (1, 631, 632, 6), (6, 632, 1051, 639), (0, 2, 7, 3), (3, 7, 645, 646), (2, 640, 641, 7), (7, 641, 1052, 645), (0, 3, 8, 4), (4, 8, 635, 634), (3, 646, 647, 8), (8, 647, 1053, 635), (9, 13, 14, 10), (10, 14, 662, 661), (13, 682, 683, 14), (14, 683, 1056, 662), (9, 10, 15, 11), (11, 15, 678, 679), (10, 661, 660, 15), (15, 660, 1055, 678), (9, 11, 16, 12), (12, 16, 672, 673), (11, 679, 680, 16), (16, 680, 1059, 672), (9, 12, 17, 13), (13, 17, 681, 682), (12, 673, 674, 17), (17, 674, 1060, 681), (18, 22, 23, 19), (19, 23, 636, 637), (22, 631, 630, 23), (23, 630, 1050, 636), (18, 19, 24, 20), (20, 24, 654, 655), (19, 637, 638, 24), (24, 638, 1054, 654), (18, 20, 25, 21), (21, 25, 644, 643), (20, 655, 656, 25), (25, 656, 1055, 644), (18, 21, 26, 22), (22, 26, 632, 631), (21, 643, 642, 26), (26, 642, 1051, 632), (27, 31, 32, 28), (28, 32, 642, 643), (31, 640, 639, 32), (32, 639, 1051, 642), (27, 28, 33, 29), (29, 33, 660, 661), (28, 643, 644, 33), (33, 644, 1055, 660), (27, 29, 34, 30), (30, 34, 650, 649), (29, 661, 662, 34), (34, 662, 1056, 650), (27, 30, 35, 31), (31, 35, 641, 640), (30, 649, 648, 35), (35, 648, 1052, 641), (36, 40, 41, 37), (37, 41, 648, 649), (40, 646, 645, 41), (41, 645, 1052, 648), (36, 37, 42, 38), (38, 42, 663, 664), (37, 649, 650, 42), (42, 650, 1056, 663), (36, 38, 43, 39), (39, 43, 653, 652), (38, 664, 665, 43), (43, 665, 1057, 653), (36, 39, 44, 40), (40, 44, 647, 646), (39, 652, 651, 44), (44, 651, 1053, 647), (45, 49, 50, 46), (46, 50, 638, 637), (49, 658, 657, 50), (50, 657, 1054, 638), (45, 46, 51, 47), (47, 51, 633, 634), (46, 637, 636, 51), (51, 636, 1050, 633), (45, 47, 52, 48), (48, 52, 651, 652), (47, 634, 635, 52), (52, 635, 1053, 651), (45, 48, 53, 49), (49, 53, 659, 658), (48, 652, 653, 53), (53, 653, 1057, 659), (54, 58, 59, 55), (55, 59, 674, 673), (58, 706, 707, 59), (59, 707, 1060, 674), (54, 55, 60, 56), (56, 60, 702, 703), (55, 673, 672, 60), (60, 672, 1059, 702), (54, 56, 61, 57), (57, 61, 696, 697), (56, 703, 704, 61), (61, 704, 1063, 696), (54, 57, 62, 58), (58, 62, 705, 706), (57, 697, 698, 62), (62, 698, 1064, 705), (63, 67, 68, 64), (64, 68, 656, 655), (67, 679, 678, 68), (68, 678, 1055, 656), (63, 64, 69, 65), (65, 69, 684, 685), (64, 655, 654, 69), (69, 654, 1054, 684), (63, 65, 70, 66), (66, 70, 666, 667), (65, 685, 686, 70), (70, 686, 1058, 666), (63, 66, 71, 67), (67, 71, 680, 679), (66, 667, 668, 71), (71, 668, 1059, 680), (72, 76, 77, 73), (73, 77, 665, 664), (76, 688, 689, 77), (77, 689, 1057, 665), (72, 73, 78, 74), (74, 78, 683, 682), (73, 664, 663, 78), (78, 663, 1056, 683), (72, 74, 79, 75), (75, 79, 675, 676), (74, 682, 681, 79), (79, 681, 1060, 675), (72, 75, 80, 76), (76, 80, 687, 688), (75, 676, 677, 80), (80, 677, 1061, 687), (81, 85, 86, 82), (82, 86, 657, 658), (85, 685, 684, 86), (86, 684, 1054, 657), (81, 82, 87, 83), (83, 87, 689, 688), (82, 658, 659, 87), (87, 659, 1057, 689), (81, 83, 88, 84), (84, 88, 671, 670), (83, 688, 687, 88), (88, 687, 1061, 671), (81, 84, 89, 85), (85, 89, 686, 685), (84, 670, 669, 89), (89, 669, 1058, 686), (90, 94, 95, 91), (91, 95, 693, 694), (94, 691, 690, 95), (95, 690, 1062, 693), (90, 91, 96, 92), (92, 96, 701, 700), (91, 694, 695, 96), (96, 695, 1065, 701), (90, 92, 97, 93), (93, 97, 698, 697), (92, 700, 699, 97), (97, 699, 1064, 698), (90, 93, 98, 94), (94, 98, 692, 691), (93, 697, 696, 98), (98, 696, 1063, 692), (99, 103, 104, 100), (100, 104, 668, 667), (103, 730, 731, 104), (104, 731, 1059, 668), (99, 100, 105, 101), (101, 105, 726, 727), (100, 667, 666, 105), (105, 666, 1058, 726), (99, 101, 106, 102), (102, 106, 714, 715), (101, 727, 728, 106), (106, 728, 1066, 714), (99, 102, 107, 103), (103, 107, 729, 730), (102, 715, 716, 107), (107, 716, 1067, 729), (108, 112, 113, 109), (109, 113, 677, 676), (112, 712, 713, 113), (113, 713, 1061, 677), (108, 109, 114, 110), (110, 114, 707, 706), (109, 676, 675, 114), (114, 675, 1060, 707), (108, 110, 115, 111), (111, 115, 699, 700), (110, 706, 705, 115), (115, 705, 1064, 699), (108, 111, 116, 112), (112, 116, 711, 712), (111, 700, 701, 116), (116, 701, 1065, 711), (117, 121, 122, 118), (118, 122, 669, 670), (121, 709, 708, 122), (122, 708, 1058, 669), (117, 118, 123, 119), (119, 123, 713, 712), (118, 670, 671, 123), (123, 671, 1061, 713), (117, 119, 124, 120), (120, 124, 695, 694), (119, 712, 711, 124), (124, 711, 1065, 695), (117, 120, 125, 121), (121, 125, 710, 709), (120, 694, 693, 125), (125, 693, 1062, 710), (126, 130, 131, 127), (127, 131, 722, 721), (130, 754, 755, 131), (131, 755, 1069, 722), (126, 127, 132, 128), (128, 132, 750, 751), (127, 721, 720, 132), (132, 720, 1067, 750), (126, 128, 133, 129), (129, 133, 744, 745), (128, 751, 752, 133), (133, 752, 1071, 744), (126, 129, 134, 130), (130, 134, 753, 754), (129, 745, 746, 134), (134, 746, 1073, 753), (135, 139, 140, 136), (136, 140, 708, 709), (139, 727, 726, 140), (140, 726, 1058, 708), (135, 136, 141, 137), (137, 141, 732, 733), (136, 709, 710, 141), (141, 710, 1062, 732), (135, 137, 142, 138), (138, 142, 725, 724), (137, 733, 734, 142), (142, 734, 1068, 725), (135, 138, 143, 139), (139, 143, 728, 727), (138, 724, 723, 143), (143, 723, 1066, 728), (144, 148, 149, 145), (145, 149, 704, 703), (148, 736, 737, 149), (149, 737, 1063, 704), (144, 145, 150, 146), (146, 150, 731, 730), (145, 703, 702, 150), (150, 702, 1059, 731), (144, 146, 151, 147), (147, 151, 720, 721), (146, 730, 729, 151), (151, 729, 1067, 720), (144, 147, 152, 148), (148, 152, 735, 736), (147, 721, 722, 152), (152, 722, 1069, 735), (153, 157, 158, 154), (154, 158, 734, 733), (157, 826, 827, 158), (158, 827, 1068, 734), (153, 154, 159, 155), (155, 159, 822, 823), (154, 733, 732, 159), (159, 732, 1062, 822), (153, 155, 160, 156), (156, 160, 816, 817), (155, 823, 824, 160), (160, 824, 1082, 816), (153, 156, 161, 157), (157, 161, 825, 826), (156, 817, 818, 161), (161, 818, 1084, 825), (162, 166, 167, 163), (163, 167, 740, 739), (166, 745, 744, 167), (167, 744, 1071, 740), (162, 163, 168, 164), (164, 168, 747, 748), (163, 739, 738, 168), (168, 738, 1070, 747), (162, 164, 169, 165), (165, 169, 741, 742), (164, 748, 749, 169), (169, 749, 1072, 741), (162, 165, 170, 166), (166, 170, 746, 745), (165, 742, 743, 170), (170, 743, 1073, 746), (171, 175, 176, 172), (172, 176, 738, 739), (175, 778, 779, 176), (176, 779, 1070, 738), (171, 172, 177, 173), (173, 177, 774, 775), (172, 739, 740, 177), (177, 740, 1071, 774), (171, 173, 178, 174), (174, 178, 767, 766), (173, 775, 776, 178), (178, 776, 1077, 767), (171, 174, 179, 175), (175, 179, 777, 778), (174, 766, 765, 179), (179, 765, 1076, 777), (180, 184, 185, 181), (181, 185, 723, 724), (184, 757, 756, 185), (185, 756, 1066, 723), (180, 181, 186, 182), (182, 186, 759, 760), (181, 724, 725, 186), (186, 725, 1068, 759), (180, 182, 187, 183), (183, 187, 749, 748), (182, 760, 761, 187), (187, 761, 1072, 749), (180, 183, 188, 184), (184, 188, 758, 757), (183, 748, 747, 188), (188, 747, 1070, 758), (189, 193, 194, 190), (190, 194, 717, 718), (193, 760, 759, 194), (194, 759, 1068, 717), (189, 190, 195, 191), (191, 195, 755, 754), (190, 718, 719, 195), (195, 719, 1069, 755), (189, 191, 196, 192), (192, 196, 743, 742), (191, 754, 753, 196), (196, 753, 1073, 743), (189, 192, 197, 193), (193, 197, 761, 760), (192, 742, 741, 197), (197, 741, 1072, 761), (198, 202, 203, 199), (199, 203, 771, 772), (202, 802, 803, 203), (203, 803, 1074, 771), (198, 199, 204, 200), (200, 204, 798, 799), (199, 772, 773, 204), (204, 773, 1076, 798), (198, 200, 205, 201), (201, 205, 797, 796), (200, 799, 800, 205), (205, 800, 1080, 797), (198, 201, 206, 202), (202, 206, 801, 802), (201, 796, 795, 206), (206, 795, 1078, 801), (207, 211, 212, 208), (208, 212, 716, 715), (211, 784, 785, 212), (212, 785, 1067, 716), (207, 208, 213, 209), (209, 213, 780, 781), (208, 715, 714, 213), (213, 714, 1066, 780), (207, 209, 214, 210), (210, 214, 762, 763), (209, 781, 782, 214), (214, 782, 1074, 762), (207, 210, 215, 211), (211, 215, 783, 784), (210, 763, 764, 215), (215, 764, 1075, 783), (216, 220, 221, 217), (217, 221, 756, 757), (220, 781, 780, 221), (221, 780, 1066, 756), (216, 217, 222, 218), (218, 222, 779, 778), (217, 757, 758, 222), (222, 758, 1070, 779), (216, 218, 223, 219), (219, 223, 773, 772), (218, 778, 777, 223), (223, 777, 1076, 773), (216, 219, 224, 220), (220, 224, 782, 781), (219, 772, 771, 224), (224, 771, 1074, 782), (225, 229, 230, 226), (226, 230, 752, 751), (229, 775, 774, 230), (230, 774, 1071, 752), (225, 226, 231, 227), (227, 231, 785, 784), (226, 751, 750, 231), (231, 750, 1067, 785), (225, 227, 232, 228), (228, 232, 768, 769), (227, 784, 783, 232), (232, 783, 1075, 768), (225, 228, 233, 229), (229, 233, 776, 775), (228, 769, 770, 233), (233, 770, 1077, 776), (234, 238, 239, 235), (235, 239, 788, 787), (238, 793, 792, 239), (239, 792, 1079, 788), (234, 235, 240, 236), (236, 240, 795, 796), (235, 787, 786, 240), (240, 786, 1078, 795), (234, 236, 241, 237), (237, 241, 789, 790), (236, 796, 797, 241), (241, 797, 1080, 789), (234, 237, 242, 238), (238, 242, 794, 793), (237, 790, 791, 242), (242, 791, 1081, 794), (243, 247, 248, 244), (244, 248, 765, 766), (247, 799, 798, 248), (248, 798, 1076, 765), (243, 244, 249, 245), (245, 249, 804, 805), (244, 766, 767, 249), (249, 767, 1077, 804), (243, 245, 250, 246), (246, 250, 791, 790), (245, 805, 806, 250), (250, 806, 1081, 791), (243, 246, 251, 247), (247, 251, 800, 799), (246, 790, 789, 251), (251, 789, 1080, 800), (252, 256, 257, 253), (253, 257, 770, 769), (256, 805, 804, 257), (257, 804, 1077, 770), (252, 253, 258, 254), (254, 258, 807, 808), (253, 769, 768, 258), (258, 768, 1075, 807), (252, 254, 259, 255), (255, 259, 792, 793), (254, 808, 809, 259), (259, 809, 1079, 792), (252, 255, 260, 256), (256, 260, 806, 805), (255, 793, 794, 260), (260, 794, 1081, 806), (261, 265, 266, 262), (262, 266, 764, 763), (265, 808, 807, 266), (266, 807, 1075, 764), (261, 262, 267, 263), (263, 267, 803, 802), (262, 763, 762, 267), (267, 762, 1074, 803), (261, 263, 268, 264), (264, 268, 786, 787), (263, 802, 801, 268), (268, 801, 1078, 786), (261, 264, 269, 265), (265, 269, 809, 808), (264, 787, 788, 269), (269, 788, 1079, 809), (270, 274, 275, 271), (271, 275, 1049, 1048), (274, 1030, 1031, 275), (275, 1031, 1119, 1049), (270, 271, 276, 272), (272, 276, 942, 943), (271, 1048, 1047, 276), (276, 1047, 1118, 942), (270, 272, 277, 273), (273, 277, 932, 931), (272, 943, 944, 277), (277, 944, 1103, 932), (270, 273, 278, 274), (274, 278, 1029, 1030), (273, 931, 930, 278), (278, 930, 1102, 1029), (279, 283, 284, 280), (280, 284, 737, 736), (283, 832, 833, 284), (284, 833, 1063, 737), (279, 280, 285, 281), (281, 285, 828, 829), (280, 736, 735, 285), (285, 735, 1069, 828), (279, 281, 286, 282), (282, 286, 819, 820), (281, 829, 830, 286), (286, 830, 1085, 819), (279, 282, 287, 283), (283, 287, 831, 832), (282, 820, 821, 287), (287, 821, 1083, 831), (288, 292, 293, 289), (289, 293, 690, 691), (292, 823, 822, 293), (293, 822, 1062, 690), (288, 289, 294, 290), (290, 294, 833, 832), (289, 691, 692, 294), (294, 692, 1063, 833), (288, 290, 295, 291), (291, 295, 812, 811), (290, 832, 831, 295), (295, 831, 1083, 812), (288, 291, 296, 292), (292, 296, 824, 823), (291, 811, 810, 296), (296, 810, 1082, 824), (297, 301, 302, 298), (298, 302, 719, 718), (301, 829, 828, 302), (302, 828, 1069, 719), (297, 298, 303, 299), (299, 303, 827, 826), (298, 718, 717, 303), (303, 717, 1068, 827), (297, 299, 304, 300), (300, 304, 813, 814), (299, 826, 825, 304), (304, 825, 1084, 813), (297, 300, 305, 301), (301, 305, 830, 829), (300, 814, 815, 305), (305, 815, 1085, 830), (306, 310, 311, 307), (307, 311, 1001, 1000), (310, 982, 983, 311), (311, 983, 1111, 1001), (306, 307, 312, 308), (308, 312, 870, 871), (307, 1000, 999, 312), (312, 999, 1110, 870), (306, 308, 313, 309), (309, 313, 867, 868), (308, 871, 872, 313), (313, 872, 1093, 867), (306, 309, 314, 310), (310, 314, 981, 982), (309, 868, 869, 314), (314, 869, 1091, 981), (315, 319, 320, 316), (316, 320, 821, 820), (319, 847, 846, 320), (320, 846, 1083, 821), (315, 316, 321, 317), (317, 321, 852, 853), (316, 820, 819, 321), (321, 819, 1085, 852), (315, 317, 322, 318), (318, 322, 843, 844), (317, 853, 854, 322), (322, 854, 1089, 843), (315, 318, 323, 319), (319, 323, 848, 847), (318, 844, 845, 323), (323, 845, 1087, 848), (324, 328, 329, 325), (325, 329, 1025, 1024), (328, 1006, 1007, 329), (329, 1007, 1115, 1025), (324, 325, 330, 326), (326, 330, 894, 895), (325, 1024, 1023, 330), (330, 1023, 1114, 894), (324, 326, 331, 327), (327, 331, 887, 886), (326, 895, 896, 331), (331, 896, 1097, 887), (324, 327, 332, 328), (328, 332, 1005, 1006), (327, 886, 885, 332), (332, 885, 1096, 1005), (333, 337, 338, 334), (334, 338, 818, 817), (337, 856, 855, 338), (338, 855, 1084, 818), (333, 334, 339, 335), (335, 339, 851, 850), (334, 817, 816, 339), (339, 816, 1082, 851), (333, 335, 340, 336), (336, 340, 840, 841), (335, 850, 849, 340), (340, 849, 1086, 840), (333, 336, 341, 337), (337, 341, 857, 856), (336, 841, 842, 341), (341, 842, 1088, 857), (342, 346, 347, 343), (343, 347, 858, 859), (346, 865, 864, 347), (347, 864, 1090, 858), (342, 343, 348, 344), (344, 348, 869, 868), (343, 859, 860, 348), (348, 860, 1091, 869), (342, 344, 349, 345), (345, 349, 863, 862), (344, 868, 867, 349), (349, 867, 1093, 863), (342, 345, 350, 346), (346, 350, 866, 865), (345, 862, 861, 350), (350, 861, 1092, 866), (351, 355, 356, 352), (352, 356, 998, 997), (355, 871, 870, 356), (356, 870, 1110, 998), (351, 352, 357, 353), (353, 357, 876, 877), (352, 997, 996, 357), (357, 996, 1112, 876), (351, 353, 358, 354), (354, 358, 861, 862), (353, 877, 878, 358), (358, 878, 1092, 861), (351, 354, 359, 355), (355, 359, 872, 871), (354, 862, 863, 359), (359, 863, 1093, 872), (360, 364, 365, 361), (361, 365, 995, 994), (364, 877, 876, 365), (365, 876, 1112, 995), (360, 361, 366, 362), (362, 366, 879, 880), (361, 994, 993, 366), (366, 993, 1113, 879), (360, 362, 367, 363), (363, 367, 864, 865), (362, 880, 881, 367), (367, 881, 1090, 864), (360, 363, 368, 364), (364, 368, 878, 877), (363, 865, 866, 368), (368, 866, 1092, 878), (369, 373, 374, 370), (370, 374, 992, 991), (373, 880, 879, 374), (374, 879, 1113, 992), (369, 370, 375, 371), (371, 375, 983, 982), (370, 991, 990, 375), (375, 990, 1111, 983), (369, 371, 376, 372), (372, 376, 860, 859), (371, 982, 981, 376), (376, 981, 1091, 860), (369, 372, 377, 373), (373, 377, 881, 880), (372, 859, 858, 377), (377, 858, 1090, 881), (378, 382, 383, 379), (379, 383, 891, 892), (382, 922, 923, 383), (383, 923, 1094, 891), (378, 379, 384, 380), (380, 384, 918, 919), (379, 892, 893, 384), (384, 893, 1096, 918), (378, 380, 385, 381), (381, 385, 917, 916), (380, 919, 920, 385), (385, 920, 1100, 917), (378, 381, 386, 382), (382, 386, 921, 922), (381, 916, 915, 386), (386, 915, 1098, 921), (387, 391, 392, 388), (388, 392, 1022, 1021), (391, 895, 894, 392), (392, 894, 1114, 1022), (387, 388, 393, 389), (389, 393, 900, 901), (388, 1021, 1020, 393), (393, 1020, 1116, 900), (387, 389, 394, 390), (390, 394, 888, 889), (389, 901, 902, 394), (394, 902, 1095, 888), (387, 390, 395, 391), (391, 395, 896, 895), (390, 889, 890, 395), (395, 890, 1097, 896), (396, 400, 401, 397), (397, 401, 1019, 1018), (400, 901, 900, 401), (401, 900, 1116, 1019), (396, 397, 402, 398), (398, 402, 903, 904), (397, 1018, 1017, 402), (402, 1017, 1117, 903), (396, 398, 403, 399), (399, 403, 882, 883), (398, 904, 905, 403), (403, 905, 1094, 882), (396, 399, 404, 400), (400, 404, 902, 901), (399, 883, 884, 404), (404, 884, 1095, 902), (405, 409, 410, 406), (406, 410, 1016, 1015), (409, 904, 903, 410), (410, 903, 1117, 1016), (405, 406, 411, 407), (407, 411, 1007, 1006), (406, 1015, 1014, 411), (411, 1014, 1115, 1007), (405, 407, 412, 408), (408, 412, 893, 892), (407, 1006, 1005, 412), (412, 1005, 1096, 893), (405, 408, 413, 409), (409, 413, 905, 904), (408, 892, 891, 413), (413, 891, 1094, 905), (414, 418, 419, 415), (415, 419, 908, 907), (418, 913, 912, 419), (419, 912, 1099, 908), (414, 415, 420, 416), (416, 420, 915, 916), (415, 907, 906, 420), (420, 906, 1098, 915), (414, 416, 421, 417), (417, 421, 909, 910), (416, 916, 917, 421), (421, 917, 1100, 909), (414, 417, 422, 418), (418, 422, 914, 913), (417, 910, 911, 422), (422, 911, 1101, 914), (423, 427, 428, 424), (424, 428, 885, 886), (427, 919, 918, 428), (428, 918, 1096, 885), (423, 424, 429, 425), (425, 429, 924, 925), (424, 886, 887, 429), (429, 887, 1097, 924), (423, 425, 430, 426), (426, 430, 911, 910), (425, 925, 926, 430), (430, 926, 1101, 911), (423, 426, 431, 427), (427, 431, 920, 919), (426, 910, 909, 431), (431, 909, 1100, 920), (432, 436, 437, 433), (433, 437, 890, 889), (436, 925, 924, 437), (437, 924, 1097, 890), (432, 433, 438, 434), (434, 438, 927, 928), (433, 889, 888, 438), (438, 888, 1095, 927), (432, 434, 439, 435), (435, 439, 912, 913), (434, 928, 929, 439), (439, 929, 1099, 912), (432, 435, 440, 436), (436, 440, 926, 925), (435, 913, 914, 440), (440, 914, 1101, 926), (441, 445, 446, 442), (442, 446, 884, 883), (445, 928, 927, 446), (446, 927, 1095, 884), (441, 442, 447, 443), (443, 447, 923, 922), (442, 883, 882, 447), (447, 882, 1094, 923), (441, 443, 448, 444), (444, 448, 906, 907), (443, 922, 921, 448), (448, 921, 1098, 906), (441, 444, 449, 445), (445, 449, 929, 928), (444, 907, 908, 449), (449, 908, 1099, 929), (450, 454, 455, 451), (451, 455, 936, 937), (454, 970, 971, 455), (455, 971, 1103, 936), (450, 451, 456, 452), (452, 456, 966, 967), (451, 937, 938, 456), (456, 938, 1105, 966), (450, 452, 457, 453), (453, 457, 962, 961), (452, 967, 968, 457), (457, 968, 1109, 962), (450, 453, 458, 454), (454, 458, 969, 970), (453, 961, 960, 458), (458, 960, 1107, 969), (459, 463, 464, 460), (460, 464, 1046, 1045), (463, 943, 942, 464), (464, 942, 1118, 1046), (459, 460, 465, 461), (461, 465, 948, 949), (460, 1045, 1044, 465), (465, 1044, 1120, 948), (459, 461, 466, 462), (462, 466, 938, 937), (461, 949, 950, 466), (466, 950, 1105, 938), (459, 462, 467, 463), (463, 467, 944, 943), (462, 937, 936, 467), (467, 936, 1103, 944), (468, 472, 473, 469), (469, 473, 1043, 1042), (472, 949, 948, 473), (473, 948, 1120, 1043), (468, 469, 474, 470), (470, 474, 951, 952), (469, 1042, 1041, 474), (474, 1041, 1121, 951), (468, 470, 475, 471), (471, 475, 933, 934), (470, 952, 953, 475), (475, 953, 1104, 933), (468, 471, 476, 472), (472, 476, 950, 949), (471, 934, 935, 476), (476, 935, 1105, 950), (477, 481, 482, 478), (478, 482, 1040, 1039), (481, 952, 951, 482), (482, 951, 1121, 1040), (477, 478, 483, 479), (479, 483, 1031, 1030), (478, 1039, 1038, 483), (483, 1038, 1119, 1031), (477, 479, 484, 480), (480, 484, 941, 940), (479, 1030, 1029, 484), (484, 1029, 1102, 941), (477, 480, 485, 481), (481, 485, 953, 952), (480, 940, 939, 485), (485, 939, 1104, 953), (486, 490, 491, 487), (487, 491, 954, 955), (490, 964, 965, 491), (491, 965, 1106, 954), (486, 487, 492, 488), (488, 492, 960, 961), (487, 955, 956, 492), (492, 956, 1107, 960), (486, 488, 493, 489), (489, 493, 959, 958), (488, 961, 962, 493), (493, 962, 1109, 959), (486, 489, 494, 490), (490, 494, 963, 964), (489, 958, 957, 494), (494, 957, 1108, 963), (495, 499, 500, 496), (496, 500, 930, 931), (499, 973, 974, 500), (500, 974, 1102, 930), (495, 496, 501, 497), (497, 501, 971, 970), (496, 931, 932, 501), (501, 932, 1103, 971), (495, 497, 502, 498), (498, 502, 956, 955), (497, 970, 969, 502), (502, 969, 1107, 956), (495, 498, 503, 499), (499, 503, 972, 973), (498, 955, 954, 503), (503, 954, 1106, 972), (504, 508, 509, 505), (505, 509, 939, 940), (508, 976, 977, 509), (509, 977, 1104, 939), (504, 505, 510, 506), (506, 510, 974, 973), (505, 940, 941, 510), (510, 941, 1102, 974), (504, 506, 511, 507), (507, 511, 965, 964), (506, 973, 972, 511), (511, 972, 1106, 965), (504, 507, 512, 508), (508, 512, 975, 976), (507, 964, 963, 512), (512, 963, 1108, 975), (513, 517, 518, 514), (514, 518, 935, 934), (517, 967, 966, 518), (518, 966, 1105, 935), (513, 514, 519, 515), (515, 519, 977, 976), (514, 934, 933, 519), (519, 933, 1104, 977), (513, 515, 520, 516), (516, 520, 957, 958), (515, 976, 975, 520), (520, 975, 1108, 957), (513, 516, 521, 517), (517, 521, 968, 967), (516, 958, 959, 521), (521, 959, 1109, 968), (522, 526, 527, 523), (523, 527, 834, 835), (526, 988, 987, 527), (527, 987, 1086, 834), (522, 523, 528, 524), (524, 528, 875, 874), (523, 835, 836, 528), (528, 836, 1087, 875), (522, 524, 529, 525), (525, 529, 990, 991), (524, 874, 873, 529), (529, 873, 1111, 990), (522, 525, 530, 526), (526, 530, 989, 988), (525, 991, 992, 530), (530, 992, 1113, 989), (531, 535, 536, 532), (532, 536, 842, 841), (535, 985, 984, 536), (536, 984, 1088, 842), (531, 532, 537, 533), (533, 537, 987, 988), (532, 841, 840, 537), (537, 840, 1086, 987), (531, 533, 538, 534), (534, 538, 993, 994), (533, 988, 989, 538), (538, 989, 1113, 993), (531, 534, 539, 535), (535, 539, 986, 985), (534, 994, 995, 539), (539, 995, 1112, 986), (540, 544, 545, 541), (541, 545, 839, 838), (544, 979, 978, 545), (545, 978, 1089, 839), (540, 541, 546, 542), (542, 546, 984, 985), (541, 838, 837, 546), (546, 837, 1088, 984), (540, 542, 547, 543), (543, 547, 996, 997), (542, 985, 986, 547), (547, 986, 1112, 996), (540, 543, 548, 544), (544, 548, 980, 979), (543, 997, 998, 548), (548, 998, 1110, 980), (549, 553, 554, 550), (550, 554, 845, 844), (553, 874, 875, 554), (554, 875, 1087, 845), (549, 550, 555, 551), (551, 555, 978, 979), (550, 844, 843, 555), (555, 843, 1089, 978), (549, 551, 556, 552), (552, 556, 999, 1000), (551, 979, 980, 556), (556, 980, 1110, 999), (549, 552, 557, 553), (553, 557, 873, 874), (552, 1000, 1001, 557), (557, 1001, 1111, 873), (558, 562, 563, 559), (559, 563, 855, 856), (562, 1012, 1011, 563), (563, 1011, 1084, 855), (558, 559, 564, 560), (560, 564, 899, 898), (559, 856, 857, 564), (564, 857, 1088, 899), (558, 560, 565, 561), (561, 565, 1014, 1015), (560, 898, 897, 565), (565, 897, 1115, 1014), (558, 561, 566, 562), (562, 566, 1013, 1012), (561, 1015, 1016, 566), (566, 1016, 1117, 1013), (567, 571, 572, 568), (568, 572, 815, 814), (571, 1009, 1008, 572), (572, 1008, 1085, 815), (567, 568, 573, 569), (569, 573, 1011, 1012), (568, 814, 813, 573), (573, 813, 1084, 1011), (567, 569, 574, 570), (570, 574, 1017, 1018), (569, 1012, 1013, 574), (574, 1013, 1117, 1017), (567, 570, 575, 571), (571, 575, 1010, 1009), (570, 1018, 1019, 575), (575, 1019, 1116, 1010), (576, 580, 581, 577), (577, 581, 854, 853), (580, 1003, 1002, 581), (581, 1002, 1089, 854), (576, 577, 582, 578), (578, 582, 1008, 1009), (577, 853, 852, 582), (582, 852, 1085, 1008), (576, 578, 583, 579), (579, 583, 1020, 1021), (578, 1009, 1010, 583), (583, 1010, 1116, 1020), (576, 579, 584, 580), (580, 584, 1004, 1003), (579, 1021, 1022, 584), (584, 1022, 1114, 1004), (585, 589, 590, 586), (586, 590, 837, 838), (589, 898, 899, 590), (590, 899, 1088, 837), (585, 586, 591, 587), (587, 591, 1002, 1003), (586, 838, 839, 591), (591, 839, 1089, 1002), (585, 587, 592, 588), (588, 592, 1023, 1024), (587, 1003, 1004, 592), (592, 1004, 1114, 1023), (585, 588, 593, 589), (589, 593, 897, 898), (588, 1024, 1025, 593), (593, 1025, 1115, 897), (594, 598, 599, 595), (595, 599, 849, 850), (598, 1036, 1035, 599), (599, 1035, 1086, 849), (594, 595, 600, 596), (596, 600, 947, 946), (595, 850, 851, 600), (600, 851, 1082, 947), (594, 596, 601, 597), (597, 601, 1038, 1039), (596, 946, 945, 601), (601, 945, 1119, 1038), (594, 597, 602, 598), (598, 602, 1037, 1036), (597, 1039, 1040, 602), (602, 1040, 1121, 1037), (603, 607, 608, 604), (604, 608, 836, 835), (607, 1033, 1032, 608), (608, 1032, 1087, 836), (603, 604, 609, 605), (605, 609, 1035, 1036), (604, 835, 834, 609), (609, 834, 1086, 1035), (603, 605, 610, 606), (606, 610, 1041, 1042), (605, 1036, 1037, 610), (610, 1037, 1121, 1041), (603, 606, 611, 607), (607, 611, 1034, 1033), (606, 1042, 1043, 611), (611, 1043, 1120, 1034), (612, 616, 617, 613), (613, 617, 846, 847), (616, 1027, 1026, 617), (617, 1026, 1083, 846), (612, 613, 618, 614), (614, 618, 1032, 1033), (613, 847, 848, 618), (618, 848, 1087, 1032), (612, 614, 619, 615), (615, 619, 1044, 1045), (614, 1033, 1034, 619), (619, 1034, 1120, 1044), (612, 615, 620, 616), (616, 620, 1028, 1027), (615, 1045, 1046, 620), (620, 1046, 1118, 1028), (621, 625, 626, 622), (622, 626, 810, 811), (625, 946, 947, 626), (626, 947, 1082, 810), (621, 622, 627, 623), (623, 627, 1026, 1027), (622, 811, 812, 627), (627, 812, 1083, 1026), (621, 623, 628, 624), (624, 628, 1047, 1048), (623, 1027, 1028, 628), (628, 1028, 1118, 1047), (621, 624, 629, 625), (625, 629, 945, 946), (624, 1048, 1049, 629), (629, 1049, 1119, 945)])
me_cube_001.materials.append(mat_material)
me_cube_001.use_remesh_preserve_volume = False
me_cube_001.use_remesh_preserve_attributes = False
me_cube_001.use_mirror_vertex_groups = False
me_cube_001.update()
arm_armature = bpy.data.armatures.new('Armature')  # bones are not reproduced

# ---- objects
ob_armature = bpy.data.objects.new('Armature', arm_armature)
ob_cube = bpy.data.objects.new('Cube', me_cube_001)

# ---- transforms, parenting, visibility, modifiers, constraints
ob_armature.location = (0.0, 0.0, 30.0)
ob_armature.scale = (5.0, 5.0, 5.0)
ob_armature.show_in_front = True
ob_armature.lineart.crease_threshold = 0.0
ob_cube.parent = ob_armature
ob_cube.matrix_parent_inverse = Matrix(((0.5, 0.0, 0.0, -0.0004962), (0.0, 0.5, 0.0, -8.534e-08), (0.0, 0.0, 0.5, -2.384), (0.0, 0.0, 0.0, 1.0)))
ob_cube.location = (-1.909e-08, -2.29e-06, 5.141)
ob_cube.scale = (2.0, 2.0, 2.0)
ob_cube.lock_rotations_4d = False
ob_cube.empty_display_type = 'ARROWS'
ob_cube.lineart.crease_threshold = 0.0
_vg = ob_cube.vertex_groups.new(name='Bone.007')
for _i, _w in zip([137, 141, 153, 154, 155, 156, 157, 158, 159, 160, 161, 270, 271, 272, 273, 274, 275, 276, 277, 278, 288, 289, 291, 292, 293, 295, 296, 297, 298, 299, 303, 304, 339, 450, 451, 452, 453, 454, 455, 456, 457, 458, 459, 460, 461, 462, 463, 464, 465, 466, 467, 468, 469, 470, 471, 472, 473, 474, 475, 476, 477, 478, 479, 480, 481, 482, 483, 484, 485, 486, 487, 488, 489, 490, 491, 492, 493, 494, 495, 496, 497, 498, 499, 500, 501, 502, 503, 504, 505, 506, 507, 508, 509, 510, 511, 512, 513, 514, 515, 516, 517, 518, 519, 520, 521, 594, 595, 596, 597, 598, 599, 600, 601, 602, 603, 605, 606, 607, 610, 611, 612, 613, 614, 615, 616, 617, 618, 619, 620, 621, 622, 623, 624, 625, 626, 627, 628, 629, 690, 691, 717, 718, 719, 732, 733, 734, 810, 811, 812, 813, 816, 817, 818, 822, 823, 824, 825, 826, 827, 850, 851, 930, 931, 932, 933, 934, 935, 936, 937, 938, 939, 940, 941, 942, 943, 944, 945, 946, 947, 948, 949, 950, 951, 952, 953, 954, 955, 956, 957, 958, 959, 960, 961, 962, 963, 964, 965, 966, 967, 968, 969, 970, 971, 972, 973, 974, 975, 976, 977, 1026, 1027, 1028, 1029, 1030, 1031, 1033, 1034, 1036, 1037, 1038, 1039, 1040, 1041, 1042, 1043, 1044, 1045, 1046, 1047, 1048, 1049, 1062, 1068, 1082, 1083, 1084, 1102, 1103, 1104, 1105, 1106, 1107, 1108, 1109, 1118, 1119, 1120, 1121], [0.0, 0.0, 0.0, 0.0, 0.0, 0.0, 0.0, 0.0, 0.0, 0.0, 0.0, 1.0, 0.0, 0.6681, 1.0, 0.6514, 0.0, 0.0, 1.0, 1.0, 0.0, 0.0, 0.0, 0.0, 0.0, 0.0, 0.0, 0.0, 0.0, 0.0, 0.0, 0.0, 0.0, 1.0, 1.0, 1.0, 1.0, 1.0, 1.0, 1.0, 1.0, 1.0, 0.6159, 0.0, 0.5333, 1.0, 0.7585, 0.0, 0.0, 1.0, 1.0, 0.9318, 0.0, 0.9629, 1.0, 0.8321, 0.0, 0.0, 1.0, 0.9999, 0.6913, 0.0, 0.5899, 1.0, 0.8704, 0.0, 0.0, 1.0, 1.0, 1.0, 1.0, 1.0, 1.0, 1.0, 0.9637, 1.0, 1.0, 1.0, 1.0, 1.0, 1.0, 0.9976, 1.0, 1.0, 1.0, 1.0, 1.0, 1.0, 1.0, 1.0, 1.0, 1.0, 1.0, 1.0, 1.0, 1.0, 1.0, 1.0, 1.0, 1.0, 1.0, 1.0, 1.0, 1.0, 1.0, 0.0, 0.0, 0.0, 0.0, 0.0, 0.0, 0.0, 0.0, 0.0, 0.0, 0.0, 0.0, 0.0, 0.0, 0.0, 0.0, 0.0, 0.0, 0.0, 0.0, 0.0, 0.0, 0.0, 0.0, 0.0, 0.0, 0.0, 0.0, 0.0, 0.0, 0.0, 0.0, 0.0, 0.0, 0.0, 0.0, 0.0, 0.0, 0.0, 0.0, 0.0, 0.0, 0.0, 0.0, 0.0, 0.0, 0.0, 0.0, 0.0, 0.0, 0.0, 0.0, 0.0, 0.0, 0.0, 0.0, 1.0, 1.0, 1.0, 1.0, 1.0, 1.0, 1.0, 1.0, 1.0, 1.0, 1.0, 1.0, 0.0, 0.7781, 1.0, 0.0, 0.0, 0.0, 0.0, 0.6438, 1.0, 0.0, 0.9687, 1.0, 0.9908, 1.0, 1.0, 0.9986, 0.9996, 1.0, 1.0, 1.0, 1.0, 0.9968, 0.9997, 0.9999, 1.0, 1.0, 1.0, 1.0, 1.0, 1.0, 1.0, 1.0, 1.0, 1.0, 0.9999, 0.9998, 0.0, 0.0, 0.0, 1.0, 0.6992, 0.0, 0.0, 0.0, 0.0, 0.0, 0.0, 0.0, 0.0, 0.0, 0.0, 0.0, 0.0, 0.0, 0.0, 0.0, 0.0, 0.0, 0.0, 0.0, 0.0, 0.0, 0.0, 1.0, 1.0, 0.9989, 1.0, 0.9999, 1.0, 0.9932, 1.0, 0.0, 0.0, 0.0, 0.0]): _vg.add([_i], _w, 'REPLACE')
_vg = ob_cube.vertex_groups.new(name='Bone.006')
for _i, _w in zip([153, 154, 155, 156, 157, 158, 159, 160, 161, 189, 190, 193, 194, 195, 270, 271, 272, 273, 274, 275, 276, 278, 279, 280, 281, 282, 283, 284, 285, 286, 287, 288, 289, 290, 291, 292, 293, 294, 296, 297, 298, 299, 300, 301, 302, 303, 304, 305, 315, 316, 317, 318, 319, 320, 321, 322, 323, 333, 334, 335, 336, 337, 338, 339, 340, 341, 459, 460, 461, 463, 464, 465, 468, 469, 470, 472, 473, 474, 477, 478, 479, 481, 482, 483, 522, 523, 524, 526, 527, 528, 532, 537, 549, 550, 553, 554, 558, 559, 560, 561, 562, 563, 564, 566, 567, 568, 569, 573, 574, 594, 595, 596, 597, 598, 599, 600, 601, 602, 603, 604, 605, 606, 607, 608, 609, 610, 611, 612, 613, 614, 615, 616, 617, 618, 619, 620, 621, 622, 623, 624, 625, 626, 627, 628, 629, 690, 691, 692, 717, 718, 719, 732, 733, 735, 736, 737, 755, 810, 811, 812, 813, 814, 815, 816, 817, 818, 819, 822, 823, 824, 825, 826, 827, 828, 829, 830, 831, 832, 833, 834, 835, 836, 840, 841, 843, 844, 845, 846, 847, 848, 849, 850, 851, 855, 856, 857, 874, 875, 942, 943, 945, 946, 947, 948, 949, 951, 952, 987, 988, 1011, 1012, 1013, 1017, 1026, 1027, 1028, 1030, 1031, 1032, 1033, 1034, 1035, 1036, 1037, 1038, 1039, 1040, 1041, 1042, 1043, 1044, 1045, 1046, 1047, 1048, 1049, 1062, 1063, 1069, 1082, 1084, 1085, 1086, 1087, 1117, 1118, 1119, 1120, 1121], [0.0, 0.0, 0.0, 0.0, 0.0, 0.0, 0.0, 0.0, 0.0, 0.0, 0.0, 0.0, 0.0, 0.0, 0.09046, 1.0, 0.2093, 0.0, 0.2353, 1.0, 1.0, 0.0, 0.0, 0.0, 0.0, 0.0, 0.0, 0.0, 0.0, 0.0, 0.0, 0.0, 0.0, 0.0, 0.0, 0.0, 0.0, 0.0, 0.0, 0.0, 0.0, 0.0, 0.0, 0.0, 0.0, 0.0, 0.0, 0.0, 0.9995, 0.376, 0.2654, 0.9994, 1.0, 0.8807, 0.001674, 0.2216, 1.0, 0.7584, 0.0, 0.9686, 0.9746, 0.0, 0.0, 0.0, 1.0, 0.06672, 0.9745, 1.0, 0.9824, 0.8225, 1.0, 1.0, 0.2364, 0.9999, 0.01781, 0.4855, 1.0, 0.9991, 0.04135, 1.0, 0.1707, 0.05229, 1.0, 1.0, 0.01078, 0.2795, 0.02979, 0.006962, 0.1909, 0.518, 0.002637, 0.1472, 0.0001795, 0.09351, 0.02691, 0.509, 0.0, 0.0, 0.0, 0.0, 0.0, 0.0, 0.0, 0.0, 0.0, 0.0, 0.0, 0.0, 0.0, 1.0, 1.0, 1.0, 1.0, 1.0, 1.0, 0.9572, 1.0, 1.0, 0.9996, 0.9926, 0.9978, 0.9996, 1.0, 1.0, 0.951, 1.0, 1.0, 1.0, 1.0, 1.0, 1.0, 1.0, 1.0, 1.0, 1.0, 1.0, 0.8169, 0.32, 0.9951, 0.9496, 0.9455, 0.2356, 0.1998, 0.999, 1.0, 0.0, 0.0, 0.0, 0.0, 0.0, 0.0, 0.0, 0.0, 0.0, 0.0, 0.0, 0.0, 0.0, 0.0, 0.0, 0.0, 0.0, 0.0, 0.0, 0.0, 0.0, 0.0, 0.0, 0.0, 0.0, 0.0, 0.0, 0.0, 0.0, 0.0, 0.0, 0.0, 0.0, 0.0, 0.6722, 0.8237, 0.9912, 0.9358, 0.2793, 0.009906, 0.7342, 0.9988, 0.9871, 1.0, 1.0, 1.0, 1.0, 0.3648, 0.0, 0.0, 0.0, 0.05491, 0.7036, 1.0, 0.4041, 1.0, 0.9868, 0.4752, 1.0, 0.8818, 1.0, 0.02476, 0.2902, 0.006209, 0.0, 0.0, 0.0, 0.0, 0.5573, 0.9994, 1.0, 0.3606, 1.0, 1.0, 1.0, 1.0, 0.9998, 1.0, 1.0, 1.0, 1.0, 1.0, 1.0, 0.9999, 1.0, 1.0, 1.0, 1.0, 1.0, 0.9971, 0.9986, 0.0, 0.0, 0.0, 0.0, 0.0, 0.0, 0.9879, 1.0, 0.0, 1.0, 1.0, 1.0, 1.0]): _vg.add([_i], _w, 'REPLACE')
_vg = ob_cube.vertex_groups.new(name='Bone.013')
for _i, _w in zip([306, 307, 308, 309, 310, 311, 312, 313, 314, 315, 316, 317, 318, 319, 320, 321, 322, 323, 333, 334, 335, 336, 337, 338, 339, 340, 341, 342, 343, 344, 345, 346, 347, 348, 349, 350, 351, 352, 353, 354, 355, 356, 357, 358, 359, 360, 361, 362, 363, 364, 365, 366, 367, 368, 369, 370, 371, 372, 373, 374, 375, 376, 377, 522, 523, 524, 525, 526, 527, 528, 529, 530, 531, 532, 533, 534, 535, 536, 537, 538, 539, 540, 541, 542, 543, 544, 545, 546, 547, 548, 549, 550, 551, 552, 553, 554, 555, 556, 557, 558, 559, 560, 561, 562, 563, 564, 565, 566, 574, 576, 577, 578, 579, 580, 581, 582, 584, 585, 586, 587, 588, 589, 590, 591, 592, 593, 594, 595, 596, 597, 598, 599, 600, 602, 603, 604, 605, 606, 607, 608, 609, 610, 611, 612, 613, 614, 615, 616, 617, 618, 619, 620, 818, 834, 835, 836, 837, 838, 839, 840, 841, 842, 843, 844, 845, 846, 847, 848, 849, 850, 851, 852, 853, 854, 855, 856, 857, 858, 859, 860, 861, 862, 863, 864, 865, 866, 867, 868, 869, 870, 871, 872, 873, 874, 875, 876, 877, 878, 879, 880, 881, 897, 898, 899, 978, 979, 980, 981, 982, 983, 984, 985, 986, 987, 988, 989, 990, 991, 992, 993, 994, 995, 996, 997, 998, 999, 1000, 1001, 1002, 1003, 1004, 1011, 1012, 1013, 1017, 1025, 1032, 1033, 1034, 1035, 1036, 1037, 1084, 1086, 1087, 1088, 1089, 1090, 1091, 1092, 1093, 1110, 1111, 1112, 1113], [1.0, 1.0, 1.0, 1.0, 1.0, 1.0, 0.9994, 1.0, 1.0, 0.9994, 0.02461, 0.9833, 1.0, 0.9974, 0.01365, 0.01052, 1.0, 1.0, 1.0, 0.6576, 1.0, 1.0, 1.0, 0.4056, 0.4558, 1.0, 1.0, 1.0, 1.0, 1.0, 1.0, 0.9999, 1.0, 1.0, 1.0, 1.0, 1.0, 1.0, 1.0, 1.0, 1.0, 1.0, 1.0, 1.0, 1.0, 1.0, 1.0, 1.0, 1.0, 1.0, 1.0, 1.0, 1.0, 1.0, 1.0, 1.0, 1.0, 1.0, 1.0, 1.0, 1.0, 1.0, 1.0, 1.0, 1.0, 1.0, 1.0, 1.0, 1.0, 1.0, 1.0, 1.0, 1.0, 1.0, 1.0, 0.9985, 0.9999, 1.0, 1.0, 1.0, 0.999, 1.0, 0.9999, 1.0, 1.0, 1.0, 0.9998, 1.0, 1.0, 1.0, 1.0, 1.0, 1.0, 1.0, 1.0, 1.0, 1.0, 1.0, 1.0, 0.07774, 0.4306, 0.2324, 0.001265, 0.0004927, 0.01301, 0.8278, 0.01283, 0.0, 0.0, 0.05986, 0.3014, 0.0004324, 6.609e-05, 0.2337, 0.7974, 0.002998, 0.01001, 0.86, 0.9992, 0.3482, 0.1792, 0.9992, 0.876, 0.864, 0.026, 0.7222, 0.1823, 0.696, 0.01565, 0.004188, 0.3656, 0.9624, 0.06825, 0.01506, 0.3078, 0.9244, 0.2769, 0.00932, 0.4107, 0.9808, 0.9124, 0.007873, 0.02876, 0.2441, 0.6439, 0.5648, 0.03137, 0.01406, 0.01768, 0.9825, 0.08798, 0.0004867, 0.0, 0.9999, 1.0, 1.0, 0.9999, 0.9845, 0.9907, 1.0, 1.0, 1.0, 1.0, 1.0, 1.0, 0.009181, 0.935, 1.0, 1.0, 0.9909, 0.1716, 0.004363, 0.7392, 0.9992, 0.08701, 0.9451, 0.9999, 1.0, 1.0, 1.0, 1.0, 1.0, 1.0, 1.0, 1.0, 1.0, 1.0, 1.0, 1.0, 1.0, 1.0, 1.0, 1.0, 1.0, 1.0, 1.0, 1.0, 1.0, 1.0, 1.0, 1.0, 0.01771, 0.2447, 0.8435, 0.9996, 0.9999, 1.0, 1.0, 1.0, 1.0, 1.0, 1.0, 1.0, 1.0, 1.0, 1.0, 1.0, 0.9998, 0.9998, 1.0, 1.0, 1.0, 1.0, 1.0, 1.0, 1.0, 1.0, 1.0, 0.8699, 0.3007, 0.02256, 0.0, 0.0, 0.0, 0.0, 0.04918, 0.9963, 0.5571, 0.07214, 0.9742, 0.34, 0.01195, 0.0, 1.0, 1.0, 1.0, 0.9999, 1.0, 1.0, 1.0, 1.0, 1.0, 1.0, 1.0, 1.0]): _vg.add([_i], _w, 'REPLACE')
_vg = ob_cube.vertex_groups.new(name='Bone.010')
for _i, _w in zip([315, 316, 317, 318, 319, 320, 321, 322, 323, 324, 325, 326, 327, 328, 329, 330, 331, 332, 333, 334, 335, 336, 337, 338, 340, 341, 379, 383, 384, 387, 388, 389, 390, 391, 392, 393, 394, 395, 396, 397, 398, 400, 401, 402, 403, 404, 405, 406, 407, 408, 409, 410, 411, 412, 413, 536, 540, 541, 543, 544, 545, 546, 548, 549, 550, 551, 554, 555, 556, 558, 559, 560, 561, 562, 563, 564, 565, 566, 567, 568, 569, 570, 571, 572, 573, 574, 575, 576, 577, 578, 579, 580, 581, 582, 583, 584, 585, 586, 587, 588, 589, 590, 591, 592, 593, 814, 815, 837, 838, 839, 841, 842, 843, 844, 845, 846, 847, 848, 852, 853, 854, 855, 856, 857, 882, 885, 886, 891, 892, 893, 894, 895, 896, 897, 898, 899, 900, 901, 902, 903, 904, 905, 918, 923, 978, 979, 980, 984, 1002, 1003, 1004, 1005, 1006, 1007, 1008, 1009, 1010, 1011, 1012, 1013, 1014, 1015, 1016, 1017, 1018, 1019, 1020, 1021, 1022, 1023, 1024, 1025, 1085, 1088, 1089, 1094, 1096, 1114, 1115, 1116, 1117], [0.995, 0.1994, 1.0, 0.9976, 0.67, 0.03913, 0.7577, 1.0, 0.6824, 0.9143, 1.0, 0.961, 0.0918, 0.9767, 1.0, 1.0, 0.0845, 0.249, 0.4883, 0.02893, 0.005716, 0.4311, 0.9925, 0.2426, 0.001876, 0.9885, 0.03828, 0.01085, 0.01877, 0.9998, 1.0, 0.9863, 0.1999, 0.9999, 1.0, 1.0, 0.07818, 0.2351, 0.06614, 0.9178, 0.5206, 0.6426, 0.9943, 1.0, 0.501, 0.00886, 0.9999, 1.0, 1.0, 0.994, 0.9915, 1.0, 1.0, 0.9435, 0.9288, 0.02037, 0.05097, 0.2512, 0.0004149, 0.1305, 0.4993, 0.1984, 0.007168, 0.002921, 0.09016, 0.1064, 0.004316, 0.4755, 0.004957, 1.0, 1.0, 1.0, 1.0, 1.0, 1.0, 1.0, 1.0, 1.0, 1.0, 0.921, 0.9999, 1.0, 0.9998, 1.0, 0.483, 1.0, 1.0, 1.0, 1.0, 1.0, 1.0, 1.0, 1.0, 1.0, 1.0, 1.0, 0.9991, 0.993, 0.9996, 0.9967, 0.9998, 0.9973, 0.9986, 0.9982, 0.9976, 1.961e-05, 0.3432, 0.8109, 0.7809, 0.9238, 0.05886, 0.44, 0.9335, 0.6327, 0.1466, 5.865e-05, 0.05477, 0.04804, 0.9999, 1.0, 1.0, 0.7638, 0.9999, 0.9998, 0.1137, 0.02648, 0.0008908, 0.669, 0.8654, 0.7047, 1.0, 0.9965, 0.1301, 1.0, 1.0, 1.0, 1.0, 0.8194, 0.0204, 1.0, 0.8048, 0.6833, 0.0001133, 2.514e-05, 0.7117, 0.2038, 0.01736, 0.04954, 1.0, 1.0, 0.9993, 0.6376, 0.9999, 1.0, 0.9927, 1.0, 1.0, 0.7297, 1.0, 1.0, 1.0, 1.0, 1.0, 1.0, 0.9985, 0.9997, 1.0, 1.0, 1.0, 1.0, 1.0, 1.0, 0.005408, 0.8882, 0.9997, 0.2628, 0.2095, 1.0, 1.0, 1.0, 1.0]): _vg.add([_i], _w, 'REPLACE')
_vg = ob_cube.vertex_groups.new(name='Bone.011')
for _i, _w in zip([324, 325, 326, 327, 328, 329, 330, 331, 332, 378, 379, 380, 381, 382, 383, 384, 385, 386, 387, 388, 389, 390, 391, 392, 393, 394, 395, 396, 397, 398, 399, 400, 401, 402, 403, 404, 405, 406, 407, 408, 409, 410, 411, 412, 413, 414, 415, 416, 417, 418, 419, 420, 421, 422, 423, 424, 425, 426, 427, 428, 429, 430, 431, 432, 433, 434, 435, 436, 437, 438, 439, 440, 441, 442, 443, 444, 445, 446, 447, 448, 449, 882, 883, 884, 885, 886, 887, 888, 889, 890, 891, 892, 893, 894, 895, 896, 900, 901, 902, 903, 904, 905, 906, 907, 908, 909, 910, 911, 912, 913, 914, 915, 916, 917, 918, 919, 920, 921, 922, 923, 924, 925, 926, 927, 928, 929, 1005, 1006, 1007, 1014, 1015, 1016, 1017, 1018, 1019, 1020, 1021, 1022, 1023, 1024, 1025, 1094, 1095, 1096, 1097, 1098, 1099, 1100, 1101, 1115, 1116, 1117], [0.9982, 0.5127, 0.9992, 1.0, 0.9994, 0.6049, 0.5869, 0.9999, 1.0, 1.0, 1.0, 1.0, 1.0, 1.0, 1.0, 1.0, 1.0, 1.0, 1.0, 0.8769, 1.0, 1.0, 1.0, 0.6941, 0.8487, 1.0, 1.0, 0.9998, 0.3458, 0.99, 1.0, 1.0, 0.4215, 0.4946, 1.0, 1.0, 1.0, 0.8906, 1.0, 1.0, 1.0, 0.7553, 0.9003, 1.0, 1.0, 1.0, 1.0, 0.9999, 1.0, 1.0, 1.0, 0.9848, 1.0, 1.0, 1.0, 0.9997, 1.0, 1.0, 1.0, 1.0, 0.9995, 0.9998, 1.0, 1.0, 1.0, 1.0, 1.0, 1.0, 1.0, 1.0, 1.0, 1.0, 1.0, 0.9987, 0.9363, 1.0, 1.0, 0.9996, 0.9992, 0.942, 1.0, 1.0, 1.0, 1.0, 1.0, 0.9982, 0.9729, 1.0, 1.0, 1.0, 1.0, 1.0, 1.0, 0.3209, 0.9999, 1.0, 0.6377, 1.0, 1.0, 0.5468, 0.995, 1.0, 0.893, 0.9997, 0.9999, 1.0, 1.0, 1.0, 1.0, 1.0, 1.0, 0.9999, 1.0, 1.0, 1.0, 1.0, 1.0, 0.9955, 0.9735, 1.0, 1.0, 1.0, 0.9997, 1.0, 1.0, 1.0, 1.0, 1.0, 0.7901, 0.0719, 0.06159, 0.0348, 0.02412, 0.000169, 0.0006567, 0.0112, 0.01147, 0.002795, 0.06376, 0.0379, 0.03914, 1.0, 1.0, 1.0, 0.9894, 0.9918, 1.0, 1.0, 1.0, 0.05474, 0.003441, 0.01983]): _vg.add([_i], _w, 'REPLACE')
_vg = ob_cube.vertex_groups.new(name='Bone.005')
for _i, _w in zip([90, 91, 94, 95, 98, 103, 125, 131, 135, 136, 137, 138, 139, 140, 141, 142, 143, 144, 145, 146, 147, 148, 149, 150, 151, 152, 153, 154, 155, 156, 157, 158, 159, 160, 161, 182, 186, 189, 190, 191, 192, 193, 194, 195, 196, 197, 279, 280, 281, 282, 283, 284, 285, 286, 287, 288, 289, 290, 291, 292, 293, 294, 295, 296, 297, 298, 299, 300, 301, 302, 303, 304, 305, 315, 316, 317, 318, 319, 320, 321, 322, 323, 333, 334, 335, 336, 337, 338, 339, 340, 341, 483, 532, 536, 537, 550, 554, 555, 559, 563, 564, 567, 568, 569, 570, 571, 572, 573, 574, 575, 577, 578, 581, 582, 594, 595, 596, 597, 598, 599, 600, 601, 602, 613, 616, 617, 618, 620, 621, 622, 623, 624, 625, 626, 627, 628, 629, 690, 691, 692, 693, 696, 703, 704, 709, 710, 717, 718, 719, 721, 722, 724, 725, 730, 732, 733, 734, 735, 736, 737, 754, 755, 759, 760, 761, 810, 811, 812, 813, 814, 815, 816, 817, 818, 819, 820, 821, 822, 823, 824, 825, 826, 827, 828, 829, 830, 831, 832, 833, 840, 841, 842, 843, 844, 845, 846, 847, 848, 849, 850, 851, 852, 853, 854, 855, 856, 857, 945, 946, 947, 987, 1008, 1009, 1010, 1011, 1012, 1026, 1027, 1028, 1035, 1038, 1039, 1049, 1062, 1063, 1068, 1069, 1082, 1083, 1084, 1085, 1086, 1087, 1088, 1089, 1119], [0.01241, 0.000743, 0.9989, 0.9921, 0.3838, 0.001411, 0.6062, 0.000719, 0.9991, 0.7321, 1.0, 0.7527, 0.1133, 0.002259, 1.0, 1.0, 0.008129, 1.0, 0.9645, 0.8767, 0.9992, 1.0, 1.0, 0.155, 0.3232, 1.0, 0.9785, 0.9998, 1.0, 1.0, 0.9993, 0.8519, 1.0, 1.0, 1.0, 0.0005965, 0.6394, 0.9963, 1.0, 0.8901, 0.04651, 0.9914, 1.0, 1.0, 0.003712, 0.05589, 1.0, 1.0, 1.0, 1.0, 0.9999, 1.0, 1.0, 1.0, 0.9926, 1.0, 1.0, 1.0, 1.0, 1.0, 0.9999, 1.0, 1.0, 1.0, 1.0, 0.9893, 1.0, 1.0, 1.0, 0.9808, 0.9276, 1.0, 1.0, 0.9996, 1.0, 0.9904, 0.9783, 0.9811, 1.0, 1.0, 0.7264, 0.6938, 1.0, 1.0, 0.9993, 0.9989, 1.0, 1.0, 1.0, 0.9677, 0.8746, 1.815e-05, 0.04392, 0.002628, 0.02912, 0.03725, 0.006576, 0.008137, 0.02547, 0.04403, 0.001087, 0.9905, 1.0, 0.1244, 0.2794, 0.9302, 1.0, 0.9949, 0.000818, 0.1178, 0.02447, 0.01403, 0.0002464, 0.5939, 0.6642, 0.6608, 0.9999, 0.3042, 0.005355, 0.02317, 1.0, 0.9256, 0.001357, 0.03067, 0.2576, 0.9918, 9.799e-05, 0.001284, 0.9946, 1.0, 0.9697, 0.2452, 0.9999, 1.0, 1.0, 0.1247, 0.7705, 0.9985, 1.0, 1.0, 0.803, 0.2003, 0.005683, 0.8469, 0.001715, 0.9979, 1.0, 1.0, 1.0, 0.09406, 0.6068, 0.0004636, 1.0, 0.04577, 1.0, 1.0, 0.9973, 1.0, 1.0, 1.0, 0.0532, 0.9672, 1.0, 0.6741, 0.0009755, 1.0, 1.0, 1.0, 1.0, 1.0, 1.0, 1.0, 1.0, 1.0, 1.0, 1.0, 1.0, 1.0, 1.0, 1.0, 1.0, 1.0, 0.9817, 0.9995, 1.0, 1.0, 1.0, 1.0, 1.0, 0.3799, 0.5637, 0.1734, 0.1709, 0.4301, 0.155, 1.0, 0.5267, 0.07502, 0.3237, 0.6492, 1.0, 0.9999, 0.5048, 0.08722, 0.9058, 0.7166, 0.1431, 0.9778, 1.0, 1.0, 0.000616, 0.999, 0.4338, 0.005331, 0.678, 0.0007871, 1.0, 0.9, 0.05715, 0.0007514, 0.2259, 0.01577, 0.05295, 1.0, 1.0, 1.0, 1.0, 1.0, 1.0, 1.0, 1.0, 0.02468, 0.0003317, 0.0001342, 0.0006208, 0.2615]): _vg.add([_i], _w, 'REPLACE')
_vg = ob_cube.vertex_groups.new(name='Bone.001')
for _i, _w in zip([9, 10, 11, 12, 13, 15, 16, 17, 54, 55, 56, 57, 58, 59, 60, 61, 62, 63, 64, 65, 66, 67, 68, 70, 71, 72, 74, 75, 79, 84, 88, 89, 90, 91, 92, 93, 94, 95, 96, 97, 98, 99, 100, 101, 103, 104, 105, 108, 109, 110, 111, 112, 113, 114, 115, 116, 117, 118, 119, 120, 121, 122, 123, 124, 125, 140, 145, 146, 149, 150, 666, 667, 668, 669, 670, 671, 672, 673, 674, 675, 676, 677, 678, 679, 680, 681, 682, 685, 686, 692, 693, 694, 695, 696, 697, 698, 699, 700, 701, 702, 703, 704, 705, 706, 707, 708, 709, 710, 711, 712, 713, 726, 730, 731, 1058, 1059, 1060, 1061, 1063, 1064, 1065], [0.8949, 0.0001185, 0.8721, 1.0, 0.5438, 0.00268, 1.0, 0.9999, 1.0, 1.0, 0.9996, 1.0, 1.0, 1.0, 1.0, 1.0, 1.0, 0.5874, 0.0001217, 0.2298, 1.0, 0.221, 6.028e-05, 1.0, 0.9966, 0.003846, 0.01365, 0.2513, 0.4258, 0.6401, 0.07327, 0.9993, 1.0, 1.0, 1.0, 1.0, 0.915, 0.9897, 1.0, 1.0, 0.7916, 0.9132, 1.0, 0.01411, 0.9694, 1.0, 0.9962, 1.0, 0.9942, 1.0, 1.0, 1.0, 0.9996, 0.9905, 1.0, 1.0, 1.0, 1.0, 1.0, 1.0, 1.0, 1.0, 1.0, 1.0, 1.0, 0.3396, 0.9979, 0.7216, 0.08041, 1.0, 1.0, 1.0, 1.0, 1.0, 1.0, 1.0, 1.0, 1.0, 1.0, 0.5425, 0.6221, 0.5545, 0.0008652, 0.4994, 0.9999, 0.9043, 0.1143, 0.02439, 1.0, 2.019e-05, 0.9996, 1.0, 1.0, 0.984, 0.9998, 1.0, 1.0, 1.0, 1.0, 1.0, 1.0, 1.0, 0.9999, 1.0, 1.0, 1.0, 0.9768, 0.007954, 1.0, 1.0, 1.0, 0.8158, 0.9928, 1.0, 1.0, 1.0, 0.9568, 0.9716, 0.06637, 0.9999, 1.0]): _vg.add([_i], _w, 'REPLACE')
_vg = ob_cube.vertex_groups.new(name='Bone.003')
for _i, _w in zip([99, 101, 102, 103, 105, 106, 107, 126, 127, 128, 129, 130, 131, 132, 133, 134, 135, 137, 138, 139, 142, 143, 147, 151, 152, 162, 163, 164, 165, 166, 167, 168, 169, 170, 172, 177, 180, 181, 182, 183, 184, 185, 186, 187, 188, 189, 190, 191, 192, 193, 194, 195, 196, 197, 207, 208, 211, 212, 213, 221, 225, 226, 227, 229, 230, 231, 714, 715, 716, 717, 718, 720, 721, 722, 723, 724, 725, 727, 728, 729, 730, 734, 739, 740, 741, 742, 743, 744, 745, 746, 747, 748, 749, 750, 751, 752, 753, 754, 755, 756, 757, 758, 759, 760, 761, 774, 780, 784, 785, 1058, 1066, 1067, 1068, 1071, 1072, 1073], [0.08763, 0.7643, 1.0, 0.01215, 0.07209, 1.0, 1.0, 1.0, 1.0, 1.0, 1.0, 1.0, 1.0, 1.0, 1.0, 1.0, 0.999, 0.7988, 1.0, 0.9971, 1.0, 1.0, 0.8387, 1.0, 0.009512, 1.0, 0.9987, 0.9989, 0.9992, 1.0, 1.0, 0.5409, 1.0, 1.0, 0.3554, 0.3682, 1.0, 1.0, 1.0, 1.0, 1.0, 1.0, 1.0, 1.0, 0.86, 1.0, 0.9729, 1.0, 1.0, 0.9995, 0.99, 0.9913, 0.9999, 1.0, 0.0208, 0.9951, 0.04801, 1.0, 0.9617, 0.01606, 0.2082, 1.0, 0.2848, 0.02698, 0.9955, 1.0, 1.0, 1.0, 1.0, 0.0293, 2.003e-05, 1.0, 1.0, 0.953, 1.0, 1.0, 1.0, 0.9734, 1.0, 1.0, 0.0001087, 0.1279, 0.9953, 0.9971, 1.0, 0.9946, 0.9981, 1.0, 1.0, 1.0, 0.5503, 0.9984, 1.0, 1.0, 1.0, 1.0, 1.0, 1.0, 0.9996, 1.0, 0.598, 3.221e-05, 1.0, 1.0, 1.0, 0.7249, 0.6689, 0.1315, 0.9993, 0.001659, 1.0, 1.0, 0.8702, 1.0, 1.0, 0.9999]): _vg.add([_i], _w, 'REPLACE')
_vg = ob_cube.vertex_groups.new(name='Bone.004')
for _i, _w in zip([128, 133, 163, 167, 168, 171, 172, 173, 174, 175, 176, 177, 178, 179, 198, 199, 200, 201, 202, 203, 204, 205, 206, 207, 208, 209, 210, 211, 212, 213, 214, 215, 216, 217, 218, 219, 220, 221, 222, 223, 224, 225, 226, 227, 228, 229, 230, 231, 232, 233, 234, 235, 236, 237, 238, 239, 240, 241, 242, 243, 244, 245, 246, 247, 248, 249, 250, 251, 252, 253, 254, 255, 256, 257, 258, 259, 260, 261, 262, 263, 264, 265, 266, 267, 268, 269, 738, 739, 740, 744, 745, 750, 751, 752, 757, 758, 762, 763, 764, 765, 766, 767, 768, 769, 770, 771, 772, 773, 774, 775, 776, 777, 778, 779, 780, 781, 782, 783, 784, 785, 786, 787, 788, 789, 790, 791, 792, 793, 794, 795, 796, 797, 798, 799, 800, 801, 802, 803, 804, 805, 806, 807, 808, 809, 1070, 1071, 1074, 1075, 1076, 1077, 1078, 1079, 1080, 1081], [0.04605, 0.1801, 0.3128, 0.2148, 0.001005, 0.9971, 1.0, 0.984, 1.0, 1.0, 1.0, 1.0, 1.0, 0.9218, 1.0, 1.0, 1.0, 1.0, 1.0, 1.0, 1.0, 1.0, 1.0, 1.0, 0.9143, 1.0, 1.0, 1.0, 0.8602, 0.6561, 1.0, 1.0, 1.0, 0.9999, 1.0, 0.9992, 1.0, 0.959, 1.0, 1.0, 1.0, 1.0, 1.0, 1.0, 1.0, 1.0, 1.0, 1.0, 0.995, 1.0, 0.7039, 0.9772, 1.0, 1.0, 0.984, 0.9999, 1.0, 1.0, 0.997, 1.0, 0.9999, 1.0, 1.0, 1.0, 1.0, 0.9999, 1.0, 1.0, 1.0, 1.0, 1.0, 1.0, 1.0, 1.0, 1.0, 1.0, 1.0, 1.0, 0.9504, 0.9204, 0.9999, 1.0, 0.9946, 0.9155, 0.9998, 1.0, 0.9593, 0.9999, 0.9999, 0.1822, 3.99e-05, 0.2241, 0.9711, 0.9999, 0.001732, 0.392, 0.9927, 0.9994, 1.0, 1.0, 1.0, 1.0, 1.0, 1.0, 1.0, 1.0, 1.0, 1.0, 1.0, 0.9968, 1.0, 0.9998, 1.0, 1.0, 0.5789, 1.0, 1.0, 0.9997, 1.0, 0.9305, 1.0, 0.9995, 1.0, 1.0, 1.0, 1.0, 1.0, 1.0, 1.0, 1.0, 1.0, 1.0, 1.0, 1.0, 1.0, 1.0, 0.9962, 0.9793, 1.0, 1.0, 1.0, 1.0, 1.0, 1.0, 0.9051, 1.0, 0.9988, 1.0, 1.0, 1.0, 1.0, 1.0, 1.0, 1.0]): _vg.add([_i], _w, 'REPLACE')
_vg = ob_cube.vertex_groups.new(name='Bone.002')
for _i, _w in zip([0, 1, 2, 3, 4, 5, 6, 7, 8, 9, 10, 11, 12, 13, 14, 15, 16, 17, 18, 19, 20, 21, 22, 23, 24, 25, 26, 27, 28, 29, 30, 31, 32, 33, 34, 35, 36, 37, 38, 39, 40, 41, 42, 43, 44, 45, 46, 47, 48, 49, 50, 51, 52, 53, 55, 58, 59, 60, 63, 64, 65, 66, 67, 68, 69, 70, 71, 72, 73, 74, 75, 76, 77, 78, 79, 80, 81, 82, 83, 84, 85, 86, 87, 88, 89, 108, 109, 110, 111, 112, 113, 114, 115, 116, 117, 118, 119, 122, 123, 124, 630, 631, 632, 633, 634, 635, 636, 637, 638, 639, 640, 641, 642, 643, 644, 645, 646, 647, 648, 649, 650, 651, 652, 653, 654, 655, 656, 657, 658, 659, 660, 661, 662, 663, 664, 665, 666, 667, 668, 669, 670, 671, 672, 673, 674, 675, 676, 677, 678, 679, 680, 681, 682, 683, 684, 685, 686, 687, 688, 689, 695, 699, 700, 701, 705, 706, 707, 711, 712, 713, 1050, 1051, 1052, 1053, 1054, 1055, 1056, 1057, 1058, 1059, 1060, 1061, 1065], [0.9994, 0.9953, 0.9996, 1.0, 0.9839, 0.9814, 0.9859, 1.0, 0.943, 1.0, 1.0, 1.0, 1.0, 1.0, 1.0, 1.0, 1.0, 1.0, 1.0, 1.0, 1.0, 0.9994, 1.0, 1.0, 1.0, 0.9595, 0.9998, 1.0, 1.0, 1.0, 1.0, 1.0, 1.0, 1.0, 1.0, 1.0, 0.9997, 0.993, 1.0, 0.9982, 0.9995, 0.9987, 0.9999, 1.0, 0.9515, 1.0, 1.0, 1.0, 1.0, 1.0, 1.0, 1.0, 1.0, 1.0, 0.6633, 0.06269, 0.9998, 0.09567, 1.0, 1.0, 1.0, 1.0, 1.0, 1.0, 1.0, 0.9998, 0.9999, 1.0, 1.0, 1.0, 1.0, 1.0, 0.9379, 1.0, 1.0, 1.0, 1.0, 1.0, 1.0, 1.0, 1.0, 1.0, 1.0, 1.0, 1.0, 1.0, 1.0, 0.9996, 0.6925, 0.9999, 1.0, 1.0, 0.5253, 0.7725, 0.1542, 0.9849, 0.9835, 0.00673, 1.0, 0.1913, 0.9738, 0.996, 0.99, 0.9997, 0.9999, 0.9985, 1.0, 1.0, 1.0, 1.0, 1.0, 1.0, 1.0, 1.0, 1.0, 1.0, 1.0, 0.8822, 1.0, 1.0, 1.0, 0.9989, 1.0, 1.0, 1.0, 1.0, 0.9999, 1.0, 1.0, 1.0, 1.0, 1.0, 1.0, 1.0, 1.0, 0.994, 0.0006352, 0.001139, 0.4243, 0.9563, 1.0, 0.9997, 1.0, 1.0, 1.0, 1.0, 1.0, 0.9999, 1.0, 1.0, 1.0, 1.0, 1.0, 1.0, 1.0, 1.0, 1.0, 1.0, 1.0, 1.0, 0.000495, 0.01185, 0.02924, 0.06757, 0.01127, 0.8982, 1.0, 0.7195, 0.9999, 0.9967, 0.9981, 1.0, 1.0, 0.9916, 0.9999, 1.0, 1.0, 1.0, 0.002754, 0.3381, 1.0, 0.9922, 0.1121]): _vg.add([_i], _w, 'REPLACE')
_vg = ob_cube.vertex_groups.new(name='Bone')
for _i, _w in zip([99, 100, 101, 102, 103, 104, 105, 106, 107, 121, 122, 135, 136, 138, 139, 140, 143, 144, 145, 146, 147, 148, 149, 150, 151, 152, 666, 667, 668, 702, 703, 708, 709, 714, 715, 716, 720, 721, 723, 726, 727, 728, 729, 730, 731, 1058, 1066], [1.0, 1.0, 1.0, 1.0, 1.0, 0.9631, 1.0, 1.0, 1.0, 0.0002415, 0.01171, 0.7602, 0.7547, 0.186, 1.0, 1.0, 0.9741, 1.0, 0.933, 1.0, 0.97, 0.1378, 0.005798, 0.9999, 1.0, 0.02047, 0.6687, 0.2497, 0.001089, 0.007611, 0.0008569, 0.9464, 0.1836, 0.06148, 0.1703, 0.2068, 0.01708, 0.004232, 0.001897, 1.0, 1.0, 0.9999, 0.9988, 1.0, 0.9962, 0.749, 0.0002117]): _vg.add([_i], _w, 'REPLACE')
_m = ob_cube.modifiers.new('Armature', 'ARMATURE')
_m.object = ob_armature

# ---- collection membership
col_collection_1.objects.link(ob_armature)
col_collection_1.objects.link(ob_cube)

# ---- scene / render settings (as saved in the file)
scene.frame_start = 0; scene.frame_end = 40; scene.frame_set(2)
scene.render.engine = 'BLENDER_EEVEE_NEXT'
scene.render.resolution_percentage = 50
scene.render.dither_intensity = 0.0
scene.cycles.use_denoising = False
scene.cycles.samples = 10
scene.cycles.sampling_pattern = 'TABULATED_SOBOL'
scene.cycles.light_sampling_threshold = 0.0
scene.cycles.use_adaptive_sampling = False
scene.cycles.use_light_tree = False
scene.cycles.blur_glossy = 0.0
scene.cycles.pixel_filter_type = 'GAUSSIAN'
scene.cycles.sample_clamp_indirect = 0.0
scene.view_settings.view_transform = 'Standard'
bpy.context.view_layer.update()

# ---- added for rendering (the .blend has no active camera and no usable light): camera, sun
cam_auto = bpy.data.cameras.new('AutoCamera')
cam_auto.lens = 50.0
cam_auto.sensor_width = 36.0
cam_auto.clip_end = 1153.99
ob_auto_camera = bpy.data.objects.new('AutoCamera', cam_auto)
scene.collection.objects.link(ob_auto_camera)
ob_auto_camera.location = (68.0766, -78.8451, 80.8958)
ob_auto_camera.rotation_euler = (1.09748, -7.21219e-08, 0.694738)
scene.camera = ob_auto_camera
light_auto_sun = bpy.data.lights.new('AutoSun', 'SUN')
light_auto_sun.energy = 3.0
light_auto_sun.angle = 0.0523599
ob_auto_sun = bpy.data.objects.new('AutoSun', light_auto_sun)
scene.collection.objects.link(ob_auto_sun)
ob_auto_sun.rotation_euler = (0.872665, 0.174533, 0.523599)
bpy.context.view_layer.update()
